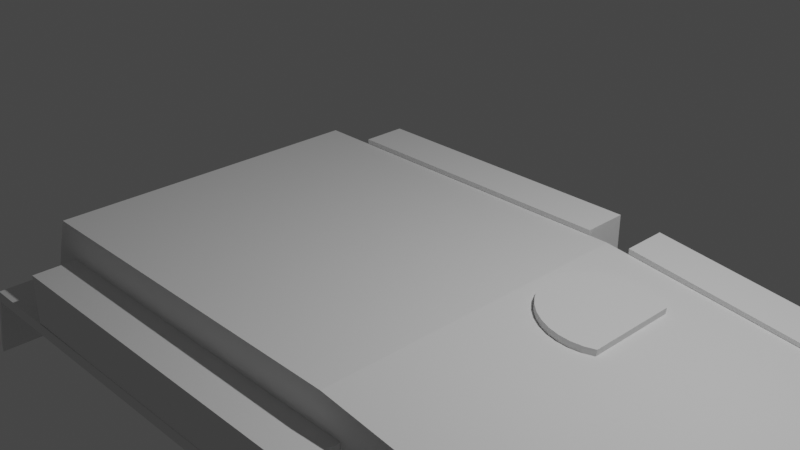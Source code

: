 # Source: ScimitarV2.blend  (saved by Blender 2.83.18; exported with 4.5.12 LTS)
import bpy
from mathutils import Matrix  # noqa: F401  (used for matrix-valued properties, if any)

bpy.ops.wm.read_factory_settings(use_empty=True)
scene = bpy.context.scene
scene.name = 'Scene'

# ---- collections
col_collection = bpy.data.collections.new('Collection'); scene.collection.children.link(col_collection)

# ---- world
world_world = bpy.data.worlds.new('World'); scene.world = world_world
world_world.use_nodes = True; world_world.node_tree.nodes.clear()
_N = world_world.node_tree.nodes; _L = world_world.node_tree.links
n0 = _N.new('ShaderNodeOutputWorld'); n0.name = 'World Output'; n0.location = (300, 300)
n1 = _N.new('ShaderNodeBackground'); n1.name = 'Background'; n1.location = (10, 300)
n1.inputs[0].default_value = (0.05088, 0.05088, 0.05088, 1.0)
_L.new(n1.outputs[0], n0.inputs[0])
n0.is_active_output = True
world_world.color = (0.05088, 0.05088, 0.05088)
world_world.use_sun_shadow = False
world_world.sun_shadow_jitter_overblur = 0.0

# ---- cameras
cam_camera = bpy.data.cameras.new('Camera')
cam_camera.clip_end = 100.0
cam_camera.ortho_scale = 7.314

# ---- lights
light_light = bpy.data.lights.new('Light', 'POINT')
light_light.transmission_factor = 0.0
light_light.energy = 1000.0
light_light.shadow_soft_size = 0.1
light_light.shadow_maximum_resolution = 0.006
light_light.use_absolute_resolution = True

# ---- meshes
me_cube = bpy.data.meshes.new('Cube')
me_cube.from_pydata([(-1.865, -1.0, 2.0), (-1.865, 1.0, 2.0), (-0.928, -1.0, 2.0), (-0.928, 1.0, 2.0), (-1.938, -1.0, 1.137), (-1.938, 1.0, 1.137), (-0.1258, 1.0, 1.191), (-0.1258, -1.0, 1.191), (-1.898, -1.0, 1.648), (-1.898, 1.0, 1.648), (-0.1714, 1.0, 1.648), (-0.1714, -1.0, 1.648), (-1.986, -1.0, 0.2421), (-1.758, -1.0, 0.0), (-1.758, 1.0, 0.0), (-1.986, 1.0, 0.2421), (-0.315, -1.0, 0.0), (-0.315, 1.0, 0.0), (-0.1968, -1.0, 0.1843), (-0.1968, 1.0, 0.1843), (-1.923, 1.0, 1.333), (-0.1433, 1.0, 1.366), (-0.1433, -1.0, 1.366), (-1.923, -1.0, 1.333), (-1.938, 1.802, 1.137), (-0.1258, 1.802, 1.191), (-1.938, -1.802, 1.137), (-0.1258, -1.802, 1.191), (-0.1258, -1.0, 1.074), (-1.938, -1.0, 1.02), (-1.938, 1.0, 1.02), (-0.1258, 1.0, 1.074), (-1.938, 1.802, 1.02), (-0.1258, 1.802, 1.074), (-0.1258, -1.802, 1.074), (-1.938, -1.802, 1.02), (-0.01368, 1.0, 1.191), (-0.01368, 1.802, 1.191), (-0.01368, -1.802, 1.191), (-0.01368, -1.0, 1.191), (-0.01368, 1.0, 1.074), (-0.01368, 1.802, 1.074), (-0.01368, -1.802, 1.074), (-0.01368, -1.0, 1.074), (0.04447, 1.0, 0.6721), (0.04447, 1.802, 0.6721), (0.04447, -1.802, 0.6721), (0.04447, -1.0, 0.6721), (0.04447, 1.0, 0.5548), (0.04447, 1.802, 0.5548), (0.04447, -1.802, 0.5548), (0.04447, -1.0, 0.5548), (-2.03, 1.802, 1.137), (-2.03, 1.0, 1.137), (-2.03, -1.0, 1.137), (-2.03, -1.802, 1.137), (-2.03, 1.802, 1.02), (-2.03, 1.0, 1.02), (-2.03, -1.0, 1.02), (-2.03, -1.802, 1.02), (-2.075, 1.802, 0.4672), (-2.075, 1.0, 0.4672), (-2.075, -1.0, 0.4672), (-2.075, -1.802, 0.4672), (-2.075, 1.802, 0.35), (-2.075, 1.0, 0.35), (-2.075, -1.0, 0.35), (-2.075, -1.802, 0.35), (-0.1049, -1.0, 0.5501), (-0.08977, -1.0, 0.7295), (-0.08977, 1.0, 0.7295), (-0.1049, 1.0, 0.5501), (-1.865, 1.401, 2.0), (-0.928, 1.401, 2.0), (-1.923, 1.401, 1.333), (-1.938, 1.401, 1.137), (-0.1433, 1.401, 1.366), (-0.1258, 1.401, 1.191), (-1.898, 1.401, 1.648), (-0.1714, 1.401, 1.648), (-1.898, -1.416, 1.648), (-1.865, -1.416, 2.0), (-0.928, -1.416, 2.0), (-0.1433, -1.416, 1.366), (-0.1258, -1.416, 1.191), (-1.938, -1.416, 1.137), (-1.923, -1.416, 1.333), (-0.1714, -1.416, 1.648)], [], [(8, 0, 1, 9), (10, 21, 76, 79), (10, 3, 2, 11), (7, 22, 83, 84), (3, 1, 0, 2), (70, 6, 7, 69), (0, 8, 80, 81), (21, 10, 11, 22), (1, 3, 73, 72), (23, 8, 9, 20), (14, 13, 12, 15), (12, 4, 5, 15), (14, 15, 5, 6, 70, 71, 19, 17), (14, 17, 16, 13), (16, 18, 68, 69, 7, 4, 12, 13), (16, 17, 19, 18), (4, 23, 20, 5), (9, 1, 72, 78), (6, 21, 22, 7), (23, 4, 85, 86), (33, 31, 40, 41), (26, 35, 59, 55), (30, 31, 33, 32), (28, 29, 35, 34), (28, 34, 42, 43), (25, 24, 32, 33), (5, 6, 31, 30), (7, 4, 29, 28), (24, 5, 53, 52), (26, 27, 34, 35), (37, 41, 49, 45), (38, 39, 47, 46), (31, 6, 36, 40), (34, 27, 38, 42), (27, 7, 39, 38), (6, 25, 37, 36), (25, 33, 41, 37), (7, 28, 43, 39), (46, 47, 51, 50), (44, 45, 49, 48), (39, 43, 51, 47), (41, 40, 48, 49), (36, 37, 45, 44), (40, 36, 44, 48), (42, 38, 46, 50), (43, 42, 50, 51), (52, 53, 61, 60), (57, 56, 64, 65), (32, 24, 52, 56), (35, 29, 58, 59), (29, 4, 54, 58), (30, 32, 56, 57), (4, 26, 55, 54), (5, 30, 57, 53), (60, 61, 65, 64), (62, 63, 67, 66), (55, 59, 67, 63), (56, 52, 60, 64), (59, 58, 66, 67), (54, 55, 63, 62), (58, 54, 62, 66), (53, 57, 65, 61), (5, 24, 25, 6), (7, 27, 26, 4), (70, 69, 68, 71), (71, 68, 18, 19), (78, 72, 73, 79), (74, 78, 79, 76), (75, 74, 76, 77), (5, 20, 74, 75), (3, 10, 79, 73), (20, 9, 78, 74), (6, 5, 75, 77), (21, 6, 77, 76), (87, 82, 81, 80), (83, 87, 80, 86), (84, 83, 86, 85), (22, 11, 87, 83), (8, 23, 86, 80), (4, 7, 84, 85), (11, 2, 82, 87), (2, 0, 81, 82)])
_uv = me_cube.uv_layers.new(name='UVMap')
_uv.uv.foreach_set('vector', [0.581, 0.0, 0.625, 0.0, 0.625, 0.25, 0.581, 0.25, 0.581, 0.5, 0.5458, 0.5, 0.5458, 0.5, 0.581, 0.5, 0.581, 0.5, 0.625, 0.5, 0.625, 0.75, 0.581, 0.75, 0.5239, 0.75, 0.5458, 0.75, 0.5458, 0.75, 0.5239, 0.75, 0.625, 0.5, 0.875, 0.5, 0.875, 0.75, 0.625, 0.75, 0.4662, 0.5, 0.5239, 0.5, 0.5239, 0.75, 0.4662, 0.75, 0.625, 0.0, 0.581, 0.0, 0.581, 0.0, 0.625, 0.0, 0.5458, 0.5, 0.581, 0.5, 0.581, 0.75, 0.5458, 0.75, 0.875, 0.5, 0.625, 0.5, 0.625, 0.5, 0.875, 0.5, 0.5379, 0.0, 0.581, 0.0, 0.581, 0.25, 0.5379, 0.25, 0.1553, 0.5, 0.1553, 0.75, 0.125, 0.75, 0.125, 0.5, 0.4053, 0.0, 0.5111, 0.0, 0.5111, 0.25, 0.4053, 0.25, 0.375, 0.2803, 0.4053, 0.25, 0.5111, 0.25, 0.5239, 0.5, 0.4662, 0.5, 0.4438, 0.4949, 0.398, 0.474, 0.375, 0.451, 0.1553, 0.5, 0.326, 0.5, 0.326, 0.75, 0.1553, 0.75, 0.375, 0.799, 0.398, 0.776, 0.4438, 0.7551, 0.4662, 0.75, 0.5239, 0.75, 0.5111, 1.0, 0.4053, 1.0, 0.375, 0.9697, 0.326, 0.75, 0.326, 0.5, 0.372, 0.5, 0.372, 0.75, 0.5111, 0.0, 0.5379, 0.0, 0.5379, 0.25, 0.5111, 0.25, 0.581, 0.25, 0.625, 0.25, 0.625, 0.25, 0.581, 0.25, 0.5239, 0.5, 0.5458, 0.5, 0.5458, 0.75, 0.5239, 0.75, 0.5379, 0.0, 0.5111, 0.0, 0.5111, 0.0, 0.5379, 0.0, 0.5239, 0.5, 0.5239, 0.5, 0.5239, 0.5, 0.5239, 0.5, 0.0, 0.0, 0.0, 0.0, 0.0, 0.0, 0.0, 0.0, 0.5111, 0.25, 0.5239, 0.5, 0.5239, 0.5, 0.5111, 0.25, 0.5239, 0.75, 0.5111, 1.0, 0.5111, 1.0, 0.5239, 0.75, 0.5239, 0.75, 0.5239, 0.75, 0.5239, 0.75, 0.5239, 0.75, 0.0, 0.0, 0.0, 0.0, 0.0, 0.0, 0.0, 0.0, 0.5111, 0.25, 0.5239, 0.5, 0.5239, 0.5, 0.5111, 0.25, 0.5239, 0.75, 0.5111, 1.0, 0.5111, 1.0, 0.5239, 0.75, 0.0, 0.0, 0.0, 0.0, 0.0, 0.0, 0.0, 0.0, 0.0, 0.0, 0.0, 0.0, 0.0, 0.0, 0.0, 0.0, 0.0, 0.0, 0.0, 0.0, 0.0, 0.0, 0.0, 0.0, 0.0, 0.0, 0.0, 0.0, 0.0, 0.0, 0.0, 0.0, 0.5239, 0.5, 0.5239, 0.5, 0.5239, 0.5, 0.5239, 0.5, 0.0, 0.0, 0.0, 0.0, 0.0, 0.0, 0.0, 0.0, 0.0, 0.0, 0.0, 0.0, 0.0, 0.0, 0.0, 0.0, 0.0, 0.0, 0.0, 0.0, 0.0, 0.0, 0.0, 0.0, 0.0, 0.0, 0.0, 0.0, 0.0, 0.0, 0.0, 0.0, 0.5239, 0.75, 0.5239, 0.75, 0.5239, 0.75, 0.5239, 0.75, 0.0, 0.0, 0.0, 0.0, 0.0, 0.0, 0.0, 0.0, 0.0, 0.0, 0.0, 0.0, 0.0, 0.0, 0.0, 0.0, 0.5239, 0.75, 0.5239, 0.75, 0.5239, 0.75, 0.5239, 0.75, 0.5239, 0.5, 0.5239, 0.5, 0.5239, 0.5, 0.5239, 0.5, 0.0, 0.0, 0.0, 0.0, 0.0, 0.0, 0.0, 0.0, 0.5239, 0.5, 0.5239, 0.5, 0.5239, 0.5, 0.5239, 0.5, 0.0, 0.0, 0.0, 0.0, 0.0, 0.0, 0.0, 0.0, 0.5239, 0.75, 0.5239, 0.75, 0.5239, 0.75, 0.5239, 0.75, 0.0, 0.0, 0.0, 0.0, 0.0, 0.0, 0.0, 0.0, 0.5111, 0.25, 0.5111, 0.25, 0.5111, 0.25, 0.5111, 0.25, 0.0, 0.0, 0.0, 0.0, 0.0, 0.0, 0.0, 0.0, 0.5111, 1.0, 0.5111, 1.0, 0.5111, 1.0, 0.5111, 1.0, 0.5111, 1.0, 0.5111, 1.0, 0.5111, 1.0, 0.5111, 1.0, 0.5111, 0.25, 0.5111, 0.25, 0.5111, 0.25, 0.5111, 0.25, 0.0, 0.0, 0.0, 0.0, 0.0, 0.0, 0.0, 0.0, 0.5111, 0.25, 0.5111, 0.25, 0.5111, 0.25, 0.5111, 0.25, 0.0, 0.0, 0.0, 0.0, 0.0, 0.0, 0.0, 0.0, 0.0, 0.0, 0.0, 0.0, 0.0, 0.0, 0.0, 0.0, 0.0, 0.0, 0.0, 0.0, 0.0, 0.0, 0.0, 0.0, 0.0, 0.0, 0.0, 0.0, 0.0, 0.0, 0.0, 0.0, 0.5111, 1.0, 0.5111, 1.0, 0.5111, 1.0, 0.5111, 1.0, 0.0, 0.0, 0.0, 0.0, 0.0, 0.0, 0.0, 0.0, 0.5111, 1.0, 0.5111, 1.0, 0.5111, 1.0, 0.5111, 1.0, 0.5111, 0.25, 0.5111, 0.25, 0.5111, 0.25, 0.5111, 0.25, 0.0, 0.0, 0.0, 0.0, 0.0, 0.0, 0.0, 0.0, 0.0, 0.0, 0.0, 0.0, 0.0, 0.0, 0.0, 0.0, 0.4662, 0.5, 0.4662, 0.75, 0.4387, 0.75, 0.4387, 0.5, 0.4387, 0.5, 0.4387, 0.75, 0.372, 0.75, 0.372, 0.5, 0.581, 0.25, 0.625, 0.25, 0.625, 0.5, 0.581, 0.5, 0.5379, 0.25, 0.581, 0.25, 0.581, 0.5, 0.5458, 0.5, 0.5111, 0.25, 0.5379, 0.25, 0.5458, 0.5, 0.5239, 0.5, 0.5111, 0.25, 0.5379, 0.25, 0.5379, 0.25, 0.5111, 0.25, 0.625, 0.5, 0.581, 0.5, 0.581, 0.5, 0.625, 0.5, 0.5379, 0.25, 0.581, 0.25, 0.581, 0.25, 0.5379, 0.25, 0.5239, 0.5, 0.5111, 0.25, 0.5111, 0.25, 0.5239, 0.5, 0.5458, 0.5, 0.5239, 0.5, 0.5239, 0.5, 0.5458, 0.5, 0.581, 0.75, 0.625, 0.75, 0.625, 1.0, 0.581, 1.0, 0.5458, 0.75, 0.581, 0.75, 0.581, 1.0, 0.5379, 1.0, 0.5239, 0.75, 0.5458, 0.75, 0.5379, 1.0, 0.5111, 1.0, 0.5458, 0.75, 0.581, 0.75, 0.581, 0.75, 0.5458, 0.75, 0.581, 0.0, 0.5379, 0.0, 0.5379, 0.0, 0.581, 0.0, 0.5111, 1.0, 0.5239, 0.75, 0.5239, 0.75, 0.5111, 1.0, 0.581, 0.75, 0.625, 0.75, 0.625, 0.75, 0.581, 0.75, 0.625, 0.75, 0.875, 0.75, 0.875, 0.75, 0.625, 0.75])
me_cube.use_remesh_fix_poles = True
me_cube.use_remesh_preserve_attributes = False
me_cube.use_mirror_vertex_groups = False
me_cube.update()
me_plane = bpy.data.meshes.new('Plane')
me_plane.from_pydata([(-2.0, -1.0, 0.0), (0.0, -1.0, 0.0), (-2.0, 1.0, 0.0), (0.0, 1.0, 0.0), (-2.0, 1.0, 1.294), (-2.0, -1.0, 1.294), (0.0, -1.0, 1.294), (0.0, 1.0, 1.294), (0.0, 3.732, 0.0), (-2.0, 3.732, 0.0), (0.0, 3.732, 1.294), (-2.0, 3.732, 1.294)], [], [(0, 2, 3, 1), (5, 6, 7, 4), (3, 2, 9, 8), (0, 1, 6, 5), (1, 3, 7, 6), (2, 0, 5, 4), (8, 9, 11, 10), (2, 4, 11, 9), (7, 3, 8, 10), (4, 7, 10, 11)])
_uv = me_plane.uv_layers.new(name='UVMap')
_uv.uv.foreach_set('vector', [0.0, 0.0, 0.0, 1.0, 1.0, 1.0, 1.0, 0.0, 0.0, 0.0, 1.0, 0.0, 1.0, 1.0, 0.0, 1.0, 1.0, 1.0, 0.0, 1.0, 0.0, 1.0, 1.0, 1.0, 0.0, 0.0, 1.0, 0.0, 1.0, 0.0, 0.0, 0.0, 1.0, 0.0, 1.0, 1.0, 1.0, 1.0, 1.0, 0.0, 0.0, 1.0, 0.0, 0.0, 0.0, 0.0, 0.0, 1.0, 1.0, 1.0, 0.0, 1.0, 0.0, 1.0, 1.0, 1.0, 0.0, 1.0, 0.0, 1.0, 0.0, 1.0, 0.0, 1.0, 1.0, 1.0, 1.0, 1.0, 1.0, 1.0, 1.0, 1.0, 0.0, 1.0, 1.0, 1.0, 1.0, 1.0, 0.0, 1.0])
me_plane.use_remesh_fix_poles = True
me_plane.use_remesh_preserve_attributes = False
me_plane.use_mirror_vertex_groups = False
me_plane.update()
me_plane_002 = bpy.data.meshes.new('Plane.002')
me_plane_002.from_pydata([(-1.0, -2.244, -0.6469), (1.0, -2.244, -0.6469), (-1.0, -0.2441, -0.6469), (1.0, -0.2441, -0.6469), (-1.0, -0.2441, 0.6469), (-1.0, -2.244, 0.6469), (1.0, -2.244, 0.6469), (1.0, -0.2441, 0.6469), (1.0, 2.488, -0.6469), (-1.0, 2.488, -0.6469), (1.0, 2.488, 0.6469), (-1.0, 2.488, 0.6469)], [], [(0, 2, 3, 1), (5, 6, 7, 4), (3, 2, 9, 8), (0, 1, 6, 5), (1, 3, 7, 6), (2, 0, 5, 4), (8, 9, 11, 10), (2, 4, 11, 9), (7, 3, 8, 10), (4, 7, 10, 11)])
_uv = me_plane_002.uv_layers.new(name='UVMap')
_uv.uv.foreach_set('vector', [0.0, 0.0, 0.0, 1.0, 1.0, 1.0, 1.0, 0.0, 0.0, 0.0, 1.0, 0.0, 1.0, 1.0, 0.0, 1.0, 1.0, 1.0, 0.0, 1.0, 0.0, 1.0, 1.0, 1.0, 0.0, 0.0, 1.0, 0.0, 1.0, 0.0, 0.0, 0.0, 1.0, 0.0, 1.0, 1.0, 1.0, 1.0, 1.0, 0.0, 0.0, 1.0, 0.0, 0.0, 0.0, 0.0, 0.0, 1.0, 1.0, 1.0, 0.0, 1.0, 0.0, 1.0, 1.0, 1.0, 0.0, 1.0, 0.0, 1.0, 0.0, 1.0, 0.0, 1.0, 1.0, 1.0, 1.0, 1.0, 1.0, 1.0, 1.0, 1.0, 0.0, 1.0, 1.0, 1.0, 1.0, 1.0, 0.0, 1.0])
me_plane_002.use_remesh_fix_poles = True
me_plane_002.use_remesh_preserve_attributes = False
me_plane_002.use_mirror_vertex_groups = False
me_plane_002.update()
me_plane_003 = bpy.data.meshes.new('Plane.003')
me_plane_003.from_pydata([(-0.08349, -8.402, -4.768e-07), (1.917, -8.402, -4.768e-07), (-0.08349, -6.402, -4.768e-07), (1.917, -6.402, -4.768e-07), (-0.08349, -6.402, 1.294), (-0.08349, -8.402, 1.294), (1.917, -8.402, 1.294), (1.917, -6.402, 1.294), (1.917, -3.67, -4.768e-07), (-0.08349, -3.67, -4.768e-07), (1.917, -3.67, 1.294), (-0.08349, -3.67, 1.294)], [], [(0, 2, 3, 1), (5, 6, 7, 4), (3, 2, 9, 8), (0, 1, 6, 5), (1, 3, 7, 6), (2, 0, 5, 4), (8, 9, 11, 10), (2, 4, 11, 9), (7, 3, 8, 10), (4, 7, 10, 11)])
_uv = me_plane_003.uv_layers.new(name='UVMap')
_uv.uv.foreach_set('vector', [0.0, 0.0, 0.0, 1.0, 1.0, 1.0, 1.0, 0.0, 0.0, 0.0, 1.0, 0.0, 1.0, 1.0, 0.0, 1.0, 1.0, 1.0, 0.0, 1.0, 0.0, 1.0, 1.0, 1.0, 0.0, 0.0, 1.0, 0.0, 1.0, 0.0, 0.0, 0.0, 1.0, 0.0, 1.0, 1.0, 1.0, 1.0, 1.0, 0.0, 0.0, 1.0, 0.0, 0.0, 0.0, 0.0, 0.0, 1.0, 1.0, 1.0, 0.0, 1.0, 0.0, 1.0, 1.0, 1.0, 0.0, 1.0, 0.0, 1.0, 0.0, 1.0, 0.0, 1.0, 1.0, 1.0, 1.0, 1.0, 1.0, 1.0, 1.0, 1.0, 0.0, 1.0, 1.0, 1.0, 1.0, 1.0, 0.0, 1.0])
me_plane_003.use_remesh_fix_poles = True
me_plane_003.use_remesh_preserve_attributes = False
me_plane_003.use_mirror_vertex_groups = False
me_plane_003.update()
me_plane_004 = bpy.data.meshes.new('Plane.004')
me_plane_004.from_pydata([(-1.0, -2.244, -0.6469), (1.0, -2.244, -0.6469), (-1.0, -0.2441, -0.6469), (1.0, -0.2441, -0.6469), (-1.0, -0.2441, 0.6469), (-1.0, -2.244, 0.6469), (1.0, -2.244, 0.6469), (1.0, -0.2441, 0.6469), (1.0, 2.488, -0.6469), (-1.0, 2.488, -0.6469), (1.0, 2.488, 0.6469), (-1.0, 2.488, 0.6469)], [], [(0, 2, 3, 1), (5, 6, 7, 4), (3, 2, 9, 8), (0, 1, 6, 5), (1, 3, 7, 6), (2, 0, 5, 4), (8, 9, 11, 10), (2, 4, 11, 9), (7, 3, 8, 10), (4, 7, 10, 11)])
_uv = me_plane_004.uv_layers.new(name='UVMap')
_uv.uv.foreach_set('vector', [0.0, 0.0, 0.0, 1.0, 1.0, 1.0, 1.0, 0.0, 0.0, 0.0, 1.0, 0.0, 1.0, 1.0, 0.0, 1.0, 1.0, 1.0, 0.0, 1.0, 0.0, 1.0, 1.0, 1.0, 0.0, 0.0, 1.0, 0.0, 1.0, 0.0, 0.0, 0.0, 1.0, 0.0, 1.0, 1.0, 1.0, 1.0, 1.0, 0.0, 0.0, 1.0, 0.0, 0.0, 0.0, 0.0, 0.0, 1.0, 1.0, 1.0, 0.0, 1.0, 0.0, 1.0, 1.0, 1.0, 0.0, 1.0, 0.0, 1.0, 0.0, 1.0, 0.0, 1.0, 1.0, 1.0, 1.0, 1.0, 1.0, 1.0, 1.0, 1.0, 0.0, 1.0, 1.0, 1.0, 1.0, 1.0, 0.0, 1.0])
me_plane_004.use_remesh_fix_poles = True
me_plane_004.use_remesh_preserve_attributes = False
me_plane_004.use_mirror_vertex_groups = False
me_plane_004.update()
me_plane_005 = bpy.data.meshes.new('Plane.005')
me_plane_005.from_pydata([(-1.0, -2.244, -0.6469), (1.0, -2.244, -0.6469), (-1.0, -0.2441, -0.6469), (1.0, -0.2441, -0.6469), (-1.0, -0.2441, 0.6469), (-1.0, -2.244, 0.6469), (1.0, -2.244, 0.6469), (1.0, -0.2441, 0.6469), (1.0, 2.488, -0.6469), (-1.0, 2.488, -0.6469), (1.0, 2.488, 0.6469), (-1.0, 2.488, 0.6469)], [], [(0, 2, 3, 1), (5, 6, 7, 4), (3, 2, 9, 8), (0, 1, 6, 5), (1, 3, 7, 6), (2, 0, 5, 4), (8, 9, 11, 10), (2, 4, 11, 9), (7, 3, 8, 10), (4, 7, 10, 11)])
_uv = me_plane_005.uv_layers.new(name='UVMap')
_uv.uv.foreach_set('vector', [0.0, 0.0, 0.0, 1.0, 1.0, 1.0, 1.0, 0.0, 0.0, 0.0, 1.0, 0.0, 1.0, 1.0, 0.0, 1.0, 1.0, 1.0, 0.0, 1.0, 0.0, 1.0, 1.0, 1.0, 0.0, 0.0, 1.0, 0.0, 1.0, 0.0, 0.0, 0.0, 1.0, 0.0, 1.0, 1.0, 1.0, 1.0, 1.0, 0.0, 0.0, 1.0, 0.0, 0.0, 0.0, 0.0, 0.0, 1.0, 1.0, 1.0, 0.0, 1.0, 0.0, 1.0, 1.0, 1.0, 0.0, 1.0, 0.0, 1.0, 0.0, 1.0, 0.0, 1.0, 1.0, 1.0, 1.0, 1.0, 1.0, 1.0, 1.0, 1.0, 0.0, 1.0, 1.0, 1.0, 1.0, 1.0, 0.0, 1.0])
me_plane_005.use_remesh_fix_poles = True
me_plane_005.use_remesh_preserve_attributes = False
me_plane_005.use_mirror_vertex_groups = False
me_plane_005.update()
me_plane_006 = bpy.data.meshes.new('Plane.006')
me_plane_006.from_pydata([(-1.0, -2.244, -0.6469), (1.0, -2.244, -0.6469), (-1.0, -2.244, 0.6135), (1.0, -2.244, 0.6135), (1.0, 2.488, -0.6469), (-1.0, 2.488, -0.6469), (1.0, 2.488, 0.182), (-1.0, 2.488, 0.182)], [], [(6, 3, 1, 4), (0, 1, 3, 2), (4, 5, 7, 6), (5, 0, 2, 7), (2, 3, 6, 7)])
_uv = me_plane_006.uv_layers.new(name='UVMap')
_uv.uv.foreach_set('vector', [1.0, 1.0, 1.0, 0.0, 1.0, 0.0, 1.0, 1.0, 0.0, 0.0, 1.0, 0.0, 1.0, 0.0, 0.0, 0.0, 1.0, 1.0, 0.0, 1.0, 0.0, 1.0, 1.0, 1.0, 0.0, 1.0, 0.0, 0.0, 0.0, 0.0, 0.0, 1.0, 0.0, 0.0, 1.0, 0.0, 1.0, 1.0, 0.0, 1.0])
me_plane_006.use_remesh_fix_poles = True
me_plane_006.use_remesh_preserve_attributes = False
me_plane_006.use_mirror_vertex_groups = False
me_plane_006.update()
me_plane_007 = bpy.data.meshes.new('Plane.007')
me_plane_007.from_pydata([(0.008097, 2.325, 0.0), (0.008097, 4.325, 0.0), (0.008097, 2.325, 0.36), (0.008097, 4.325, 0.36), (-1.992, 2.742, 0.0), (-1.575, 2.325, 1.421e-14), (-1.575, 4.325, 0.0), (-1.992, 3.908, 0.0), (-1.575, 2.325, 0.36), (-1.992, 2.742, 0.36), (-1.992, 3.908, 0.36), (-1.575, 4.325, 0.36)], [], [(0, 5, 8, 2), (1, 0, 2, 3), (4, 5, 0, 1, 6, 7), (6, 1, 3, 11), (8, 5, 4, 9), (6, 11, 10, 7), (4, 7, 10, 9)])
_uv = me_plane_007.uv_layers.new(name='UVMap')
_uv.uv.foreach_set('vector', [1.0, 0.0, 0.2085, 0.0, 0.2085, 0.0, 1.0, 0.0, 1.0, 1.0, 1.0, 0.0, 1.0, 0.0, 1.0, 1.0, 0.0, 0.2085, 0.2085, 0.0, 1.0, 0.0, 1.0, 1.0, 0.2085, 1.0, 0.0, 0.7915, 0.2085, 1.0, 1.0, 1.0, 1.0, 1.0, 0.2085, 1.0, 0.2085, 0.0, 0.2085, 0.0, 0.0, 0.2085, 0.0, 0.2085, 0.2085, 1.0, 0.2085, 1.0, 0.0, 0.7915, 0.0, 0.7915, 0.0, 0.2085, 0.0, 0.7915, 0.0, 0.7915, 0.0, 0.2085])
me_plane_007.use_remesh_fix_poles = True
me_plane_007.use_remesh_preserve_attributes = False
me_plane_007.use_mirror_vertex_groups = False
me_plane_007.update()
me_circle = bpy.data.meshes.new('Circle')
me_circle.from_pydata([(-1.243, 4.999, 0.05835), (-1.438, 4.979, 0.05835), (-1.626, 4.922, 0.05835), (-1.799, 4.83, 0.05835), (-1.95, 4.706, 0.05835), (-2.075, 4.554, 0.05835), (-2.167, 4.381, 0.05835), (-2.224, 4.194, 0.05835), (-2.243, 3.999, 0.05835), (-2.224, 3.804, 0.05835), (-2.167, 3.616, 0.05835), (-2.075, 3.443, 0.05835), (-1.95, 3.291, 0.05835), (-1.799, 3.167, 0.05835), (-1.626, 3.075, 0.05835), (-1.438, 3.018, 0.05835), (-1.243, 2.999, 0.05835), (-1.048, 3.018, 0.05835), (-0.8604, 3.075, 0.05835), (-0.6875, 3.167, 0.05835), (-0.536, 3.291, 0.05835), (-0.4116, 3.443, 0.05835), (-0.3192, 3.616, 0.05835), (-0.2623, 3.804, 0.05835), (-0.2431, 3.999, 0.05835), (-0.2623, 4.194, 0.05835), (-0.3192, 4.381, 0.05835), (-0.4116, 4.554, 0.05835), (-0.536, 4.706, 0.05835), (-0.6875, 4.83, 0.05835), (-0.8604, 4.922, 0.05835), (-1.048, 4.979, 0.05835), (-1.243, 4.999, 0.1512), (-1.438, 4.979, 0.1512), (-1.626, 4.922, 0.1512), (-1.799, 4.83, 0.1512), (-1.95, 4.706, 0.1512), (-2.075, 4.554, 0.1512), (-2.167, 4.381, 0.1512), (-2.224, 4.194, 0.1512), (-2.243, 3.999, 0.1512), (-2.224, 3.804, 0.1512), (-2.167, 3.616, 0.1512), (-2.075, 3.443, 0.1512), (-1.95, 3.291, 0.1512), (-1.799, 3.167, 0.1512), (-1.626, 3.075, 0.1512), (-1.438, 3.018, 0.1512), (-1.243, 2.999, 0.1512), (-1.048, 3.018, 0.1512), (-0.8604, 3.075, 0.1512), (-0.6875, 3.167, 0.1512), (-0.536, 3.291, 0.1512), (-0.4116, 3.443, 0.1512), (-0.3192, 3.616, 0.1512), (-0.2623, 3.804, 0.1512), (-0.2431, 3.999, 0.1512), (-0.2623, 4.194, 0.1512), (-0.3192, 4.381, 0.1512), (-0.4116, 4.554, 0.1512), (-0.536, 4.706, 0.1512), (-0.6875, 4.83, 0.1512), (-0.8604, 4.922, 0.1512), (-1.048, 4.979, 0.1512), (-1.243, 4.999, 0.1512), (-1.438, 4.979, 0.1512), (-1.626, 4.922, 0.1512), (-1.799, 4.83, 0.1512), (-1.95, 4.706, 0.1512), (-2.075, 4.554, 0.1512), (-2.167, 4.381, 0.1512), (-2.224, 4.194, 0.1512), (-2.243, 3.999, 0.1512), (-2.224, 3.804, 0.1512), (-2.167, 3.616, 0.1512), (-2.075, 3.443, 0.1512), (-1.95, 3.291, 0.1512), (-1.799, 3.167, 0.1512), (-1.626, 3.075, 0.1512), (-1.438, 3.018, 0.1512), (-1.243, 2.999, 0.1512), (-1.048, 3.018, 0.1512), (-0.8604, 3.075, 0.1512), (-0.6875, 3.167, 0.1512), (-0.536, 3.291, 0.1512), (-0.4116, 3.443, 0.1512), (-0.3192, 3.616, 0.1512), (-0.2623, 3.804, 0.1512), (-0.2431, 3.999, 0.1512), (-0.2623, 4.194, 0.1512), (-0.3192, 4.381, 0.1512), (-0.4116, 4.554, 0.1512), (-0.536, 4.706, 0.1512), (-0.6875, 4.83, 0.1512), (-0.8604, 4.922, 0.1512), (-1.048, 4.979, 0.1512), (-1.243, 4.852, 0.1485), (-1.41, 4.835, 0.1485), (-1.57, 4.787, 0.1485), (-1.717, 4.708, 0.1485), (-1.846, 4.602, 0.1485), (-1.952, 4.473, 0.1485), (-2.031, 4.325, 0.1485), (-2.08, 4.165, 0.1485), (-2.096, 3.999, 0.1485), (-2.08, 3.832, 0.1485), (-2.031, 3.672, 0.1485), (-1.952, 3.525, 0.1485), (-1.846, 3.395, 0.1485), (-1.717, 3.289, 0.1485), (-1.57, 3.211, 0.1485), (-1.41, 3.162, 0.1485), (-1.243, 3.146, 0.1485), (-1.077, 3.162, 0.1485), (-0.9167, 3.211, 0.1485), (-0.7692, 3.289, 0.1485), (-0.6399, 3.395, 0.1485), (-0.5338, 3.525, 0.1485), (-0.455, 3.672, 0.1485), (-0.4065, 3.832, 0.1485), (-0.3901, 3.999, 0.1485), (-0.4065, 4.165, 0.1485), (-0.455, 4.325, 0.1485), (-0.5338, 4.473, 0.1485), (-0.6399, 4.602, 0.1485), (-0.7692, 4.708, 0.1485), (-0.9167, 4.787, 0.1485), (-1.077, 4.835, 0.1485), (-1.243, 4.696, 0.1655), (-1.379, 4.683, 0.1655), (-1.51, 4.643, 0.1655), (-1.631, 4.578, 0.1655), (-1.736, 4.492, 0.1655), (-1.823, 4.386, 0.1655), (-1.887, 4.265, 0.1655), (-1.927, 4.135, 0.1655), (-1.94, 3.999, 0.1655), (-1.927, 3.863, 0.1655), (-1.887, 3.732, 0.1655), (-1.823, 3.611, 0.1655), (-1.736, 3.506, 0.1655), (-1.631, 3.419, 0.1655), (-1.51, 3.354, 0.1655), (-1.379, 3.315, 0.1655), (-1.243, 3.301, 0.1655), (-1.107, 3.315, 0.1655), (-0.9762, 3.354, 0.1655), (-0.8557, 3.419, 0.1655), (-0.75, 3.506, 0.1655), (-0.6633, 3.611, 0.1655), (-0.5988, 3.732, 0.1655), (-0.5592, 3.863, 0.1655), (-0.5458, 3.999, 0.1655), (-0.5592, 4.135, 0.1655), (-0.5988, 4.265, 0.1655), (-0.6633, 4.386, 0.1655), (-0.75, 4.492, 0.1655), (-0.8557, 4.578, 0.1655), (-0.9762, 4.643, 0.1655), (-1.107, 4.683, 0.1655), (-1.243, 4.4, 0.1842), (-1.321, 4.393, 0.1842), (-1.397, 4.37, 0.1842), (-1.466, 4.333, 0.1842), (-1.527, 4.283, 0.1842), (-1.577, 4.222, 0.1842), (-1.614, 4.152, 0.1842), (-1.637, 4.077, 0.1842), (-1.645, 3.999, 0.1842), (-1.637, 3.92, 0.1842), (-1.614, 3.845, 0.1842), (-1.577, 3.775, 0.1842), (-1.527, 3.715, 0.1842), (-1.466, 3.665, 0.1842), (-1.397, 3.627, 0.1842), (-1.321, 3.605, 0.1842), (-1.243, 3.597, 0.1842), (-1.165, 3.605, 0.1842), (-1.089, 3.627, 0.1842), (-1.02, 3.665, 0.1842), (-0.9591, 3.715, 0.1842), (-0.9091, 3.775, 0.1842), (-0.872, 3.845, 0.1842), (-0.8491, 3.92, 0.1842), (-0.8414, 3.999, 0.1842), (-0.8491, 4.077, 0.1842), (-0.872, 4.152, 0.1842), (-0.9091, 4.222, 0.1842), (-0.9591, 4.283, 0.1842), (-1.02, 4.333, 0.1842), (-1.089, 4.37, 0.1842), (-1.165, 4.393, 0.1842), (-1.243, 4.215, 0.1924), (-1.285, 4.211, 0.1924), (-1.326, 4.199, 0.1924), (-1.364, 4.179, 0.1924), (-1.396, 4.152, 0.1924), (-1.423, 4.119, 0.1924), (-1.443, 4.082, 0.1924), (-1.456, 4.041, 0.1924), (-1.46, 3.999, 0.1924), (-1.456, 3.956, 0.1924), (-1.443, 3.916, 0.1924), (-1.423, 3.878, 0.1924), (-1.396, 3.845, 0.1924), (-1.364, 3.818, 0.1924), (-1.326, 3.798, 0.1924), (-1.285, 3.786, 0.1924), (-1.243, 3.782, 0.1924), (-1.201, 3.786, 0.1924), (-1.16, 3.798, 0.1924), (-1.123, 3.818, 0.1924), (-1.09, 3.845, 0.1924), (-1.063, 3.878, 0.1924), (-1.043, 3.916, 0.1924), (-1.03, 3.956, 0.1924), (-1.026, 3.999, 0.1924), (-1.03, 4.041, 0.1924), (-1.043, 4.082, 0.1924), (-1.063, 4.119, 0.1924), (-1.09, 4.152, 0.1924), (-1.123, 4.179, 0.1924), (-1.16, 4.199, 0.1924), (-1.201, 4.211, 0.1924)], [], [(23, 24, 56, 55), (10, 11, 43, 42), (24, 25, 57, 56), (11, 12, 44, 43), (25, 26, 58, 57), (12, 13, 45, 44), (26, 27, 59, 58), (13, 14, 46, 45), (0, 1, 33, 32), (27, 28, 60, 59), (14, 15, 47, 46), (1, 2, 34, 33), (28, 29, 61, 60), (15, 16, 48, 47), (2, 3, 35, 34), (29, 30, 62, 61), (16, 17, 49, 48), (3, 4, 36, 35), (30, 31, 63, 62), (17, 18, 50, 49), (4, 5, 37, 36), (31, 0, 32, 63), (18, 19, 51, 50), (5, 6, 38, 37), (19, 20, 52, 51), (6, 7, 39, 38), (20, 21, 53, 52), (7, 8, 40, 39), (21, 22, 54, 53), (8, 9, 41, 40), (22, 23, 55, 54), (9, 10, 42, 41), (36, 37, 69, 68), (63, 32, 64, 95), (50, 51, 83, 82), (37, 38, 70, 69), (51, 52, 84, 83), (38, 39, 71, 70), (52, 53, 85, 84), (39, 40, 72, 71), (53, 54, 86, 85), (40, 41, 73, 72), (54, 55, 87, 86), (41, 42, 74, 73), (55, 56, 88, 87), (42, 43, 75, 74), (56, 57, 89, 88), (43, 44, 76, 75), (57, 58, 90, 89), (44, 45, 77, 76), (58, 59, 91, 90), (45, 46, 78, 77), (32, 33, 65, 64), (59, 60, 92, 91), (46, 47, 79, 78), (33, 34, 66, 65), (60, 61, 93, 92), (47, 48, 80, 79), (34, 35, 67, 66), (61, 62, 94, 93), (48, 49, 81, 80), (35, 36, 68, 67), (62, 63, 95, 94), (49, 50, 82, 81), (71, 72, 104, 103), (85, 86, 118, 117), (72, 73, 105, 104), (86, 87, 119, 118), (73, 74, 106, 105), (87, 88, 120, 119), (74, 75, 107, 106), (88, 89, 121, 120), (75, 76, 108, 107), (89, 90, 122, 121), (76, 77, 109, 108), (90, 91, 123, 122), (77, 78, 110, 109), (64, 65, 97, 96), (91, 92, 124, 123), (78, 79, 111, 110), (65, 66, 98, 97), (92, 93, 125, 124), (79, 80, 112, 111), (66, 67, 99, 98), (93, 94, 126, 125), (80, 81, 113, 112), (67, 68, 100, 99), (94, 95, 127, 126), (81, 82, 114, 113), (68, 69, 101, 100), (95, 64, 96, 127), (82, 83, 115, 114), (69, 70, 102, 101), (83, 84, 116, 115), (70, 71, 103, 102), (84, 85, 117, 116), (106, 107, 139, 138), (120, 121, 153, 152), (107, 108, 140, 139), (121, 122, 154, 153), (108, 109, 141, 140), (122, 123, 155, 154), (109, 110, 142, 141), (96, 97, 129, 128), (123, 124, 156, 155), (110, 111, 143, 142), (97, 98, 130, 129), (124, 125, 157, 156), (111, 112, 144, 143), (98, 99, 131, 130), (125, 126, 158, 157), (112, 113, 145, 144), (99, 100, 132, 131), (126, 127, 159, 158), (113, 114, 146, 145), (100, 101, 133, 132), (127, 96, 128, 159), (114, 115, 147, 146), (101, 102, 134, 133), (115, 116, 148, 147), (102, 103, 135, 134), (116, 117, 149, 148), (103, 104, 136, 135), (117, 118, 150, 149), (104, 105, 137, 136), (118, 119, 151, 150), (105, 106, 138, 137), (119, 120, 152, 151), (141, 142, 174, 173), (128, 129, 161, 160), (155, 156, 188, 187), (142, 143, 175, 174), (129, 130, 162, 161), (156, 157, 189, 188), (143, 144, 176, 175), (130, 131, 163, 162), (157, 158, 190, 189), (144, 145, 177, 176), (131, 132, 164, 163), (158, 159, 191, 190), (145, 146, 178, 177), (132, 133, 165, 164), (159, 128, 160, 191), (146, 147, 179, 178), (133, 134, 166, 165), (147, 148, 180, 179), (134, 135, 167, 166), (148, 149, 181, 180), (135, 136, 168, 167), (149, 150, 182, 181), (136, 137, 169, 168), (150, 151, 183, 182), (137, 138, 170, 169), (151, 152, 184, 183), (138, 139, 171, 170), (152, 153, 185, 184), (139, 140, 172, 171), (153, 154, 186, 185), (140, 141, 173, 172), (154, 155, 187, 186), (176, 177, 209, 208), (163, 164, 196, 195), (190, 191, 223, 222), (177, 178, 210, 209), (164, 165, 197, 196), (191, 160, 192, 223), (178, 179, 211, 210), (165, 166, 198, 197), (179, 180, 212, 211), (166, 167, 199, 198), (180, 181, 213, 212), (167, 168, 200, 199), (181, 182, 214, 213), (168, 169, 201, 200), (182, 183, 215, 214), (169, 170, 202, 201), (183, 184, 216, 215), (170, 171, 203, 202), (184, 185, 217, 216), (171, 172, 204, 203), (185, 186, 218, 217), (172, 173, 205, 204), (186, 187, 219, 218), (173, 174, 206, 205), (160, 161, 193, 192), (187, 188, 220, 219), (174, 175, 207, 206), (161, 162, 194, 193), (188, 189, 221, 220), (175, 176, 208, 207), (162, 163, 195, 194), (189, 190, 222, 221), (193, 194, 195, 196, 197, 198, 199, 200, 201, 202, 203, 204, 205, 206, 207, 208, 209, 210, 211, 212, 213, 214, 215, 216, 217, 218, 219, 220, 221, 222, 223, 192)])
_uv = me_circle.uv_layers.new(name='UVMap')
_uv.uv.foreach_set('vector', [0.0, 0.0, 0.0, 0.0, 0.0, 0.0, 0.0, 0.0, 0.0, 0.0, 0.0, 0.0, 0.0, 0.0, 0.0, 0.0, 0.0, 0.0, 0.0, 0.0, 0.0, 0.0, 0.0, 0.0, 0.0, 0.0, 0.0, 0.0, 0.0, 0.0, 0.0, 0.0, 0.0, 0.0, 0.0, 0.0, 0.0, 0.0, 0.0, 0.0, 0.0, 0.0, 0.0, 0.0, 0.0, 0.0, 0.0, 0.0, 0.0, 0.0, 0.0, 0.0, 0.0, 0.0, 0.0, 0.0, 0.0, 0.0, 0.0, 0.0, 0.0, 0.0, 0.0, 0.0, 0.0, 0.0, 0.0, 0.0, 0.0, 0.0, 0.0, 0.0, 0.0, 0.0, 0.0, 0.0, 0.0, 0.0, 0.0, 0.0, 0.0, 0.0, 0.0, 0.0, 0.0, 0.0, 0.0, 0.0, 0.0, 0.0, 0.0, 0.0, 0.0, 0.0, 0.0, 0.0, 0.0, 0.0, 0.0, 0.0, 0.0, 0.0, 0.0, 0.0, 0.0, 0.0, 0.0, 0.0, 0.0, 0.0, 0.0, 0.0, 0.0, 0.0, 0.0, 0.0, 0.0, 0.0, 0.0, 0.0, 0.0, 0.0, 0.0, 0.0, 0.0, 0.0, 0.0, 0.0, 0.0, 0.0, 0.0, 0.0, 0.0, 0.0, 0.0, 0.0, 0.0, 0.0, 0.0, 0.0, 0.0, 0.0, 0.0, 0.0, 0.0, 0.0, 0.0, 0.0, 0.0, 0.0, 0.0, 0.0, 0.0, 0.0, 0.0, 0.0, 0.0, 0.0, 0.0, 0.0, 0.0, 0.0, 0.0, 0.0, 0.0, 0.0, 0.0, 0.0, 0.0, 0.0, 0.0, 0.0, 0.0, 0.0, 0.0, 0.0, 0.0, 0.0, 0.0, 0.0, 0.0, 0.0, 0.0, 0.0, 0.0, 0.0, 0.0, 0.0, 0.0, 0.0, 0.0, 0.0, 0.0, 0.0, 0.0, 0.0, 0.0, 0.0, 0.0, 0.0, 0.0, 0.0, 0.0, 0.0, 0.0, 0.0, 0.0, 0.0, 0.0, 0.0, 0.0, 0.0, 0.0, 0.0, 0.0, 0.0, 0.0, 0.0, 0.0, 0.0, 0.0, 0.0, 0.0, 0.0, 0.0, 0.0, 0.0, 0.0, 0.0, 0.0, 0.0, 0.0, 0.0, 0.0, 0.0, 0.0, 0.0, 0.0, 0.0, 0.0, 0.0, 0.0, 0.0, 0.0, 0.0, 0.0, 0.0, 0.0, 0.0, 0.0, 0.0, 0.0, 0.0, 0.0, 0.0, 0.0, 0.0, 0.0, 0.0, 0.0, 0.0, 0.0, 0.0, 0.0, 0.0, 0.0, 0.0, 0.0, 0.0, 0.0, 0.0, 0.0, 0.0, 0.0, 0.0, 0.0, 0.0, 0.0, 0.0, 0.0, 0.0, 0.0, 0.0, 0.0, 0.0, 0.0, 0.0, 0.0, 0.0, 0.0, 0.0, 0.0, 0.0, 0.0, 0.0, 0.0, 0.0, 0.0, 0.0, 0.0, 0.0, 0.0, 0.0, 0.0, 0.0, 0.0, 0.0, 0.0, 0.0, 0.0, 0.0, 0.0, 0.0, 0.0, 0.0, 0.0, 0.0, 0.0, 0.0, 0.0, 0.0, 0.0, 0.0, 0.0, 0.0, 0.0, 0.0, 0.0, 0.0, 0.0, 0.0, 0.0, 0.0, 0.0, 0.0, 0.0, 0.0, 0.0, 0.0, 0.0, 0.0, 0.0, 0.0, 0.0, 0.0, 0.0, 0.0, 0.0, 0.0, 0.0, 0.0, 0.0, 0.0, 0.0, 0.0, 0.0, 0.0, 0.0, 0.0, 0.0, 0.0, 0.0, 0.0, 0.0, 0.0, 0.0, 0.0, 0.0, 0.0, 0.0, 0.0, 0.0, 0.0, 0.0, 0.0, 0.0, 0.0, 0.0, 0.0, 0.0, 0.0, 0.0, 0.0, 0.0, 0.0, 0.0, 0.0, 0.0, 0.0, 0.0, 0.0, 0.0, 0.0, 0.0, 0.0, 0.0, 0.0, 0.0, 0.0, 0.0, 0.0, 0.0, 0.0, 0.0, 0.0, 0.0, 0.0, 0.0, 0.0, 0.0, 0.0, 0.0, 0.0, 0.0, 0.0, 0.0, 0.0, 0.0, 0.0, 0.0, 0.0, 0.0, 0.0, 0.0, 0.0, 0.0, 0.0, 0.0, 0.0, 0.0, 0.0, 0.0, 0.0, 0.0, 0.0, 0.0, 0.0, 0.0, 0.0, 0.0, 0.0, 0.0, 0.0, 0.0, 0.0, 0.0, 0.0, 0.0, 0.0, 0.0, 0.0, 0.0, 0.0, 0.0, 0.0, 0.0, 0.0, 0.0, 0.0, 0.0, 0.0, 0.0, 0.0, 0.0, 0.0, 0.0, 0.0, 0.0, 0.0, 0.0, 0.0, 0.0, 0.0, 0.0, 0.0, 0.0, 0.0, 0.0, 0.0, 0.0, 0.0, 0.0, 0.0, 0.0, 0.0, 0.0, 0.0, 0.0, 0.0, 0.0, 0.0, 0.0, 0.0, 0.0, 0.0, 0.0, 0.0, 0.0, 0.0, 0.0, 0.0, 0.0, 0.0, 0.0, 0.0, 0.0, 0.0, 0.0, 0.0, 0.0, 0.0, 0.0, 0.0, 0.0, 0.0, 0.0, 0.0, 0.0, 0.0, 0.0, 0.0, 0.0, 0.0, 0.0, 0.0, 0.0, 0.0, 0.0, 0.0, 0.0, 0.0, 0.0, 0.0, 0.0, 0.0, 0.0, 0.0, 0.0, 0.0, 0.0, 0.0, 0.0, 0.0, 0.0, 0.0, 0.0, 0.0, 0.0, 0.0, 0.0, 0.0, 0.0, 0.0, 0.0, 0.0, 0.0, 0.0, 0.0, 0.0, 0.0, 0.0, 0.0, 0.0, 0.0, 0.0, 0.0, 0.0, 0.0, 0.0, 0.0, 0.0, 0.0, 0.0, 0.0, 0.0, 0.0, 0.0, 0.0, 0.0, 0.0, 0.0, 0.0, 0.0, 0.0, 0.0, 0.0, 0.0, 0.0, 0.0, 0.0, 0.0, 0.0, 0.0, 0.0, 0.0, 0.0, 0.0, 0.0, 0.0, 0.0, 0.0, 0.0, 0.0, 0.0, 0.0, 0.0, 0.0, 0.0, 0.0, 0.0, 0.0, 0.0, 0.0, 0.0, 0.0, 0.0, 0.0, 0.0, 0.0, 0.0, 0.0, 0.0, 0.0, 0.0, 0.0, 0.0, 0.0, 0.0, 0.0, 0.0, 0.0, 0.0, 0.0, 0.0, 0.0, 0.0, 0.0, 0.0, 0.0, 0.0, 0.0, 0.0, 0.0, 0.0, 0.0, 0.0, 0.0, 0.0, 0.0, 0.0, 0.0, 0.0, 0.0, 0.0, 0.0, 0.0, 0.0, 0.0, 0.0, 0.0, 0.0, 0.0, 0.0, 0.0, 0.0, 0.0, 0.0, 0.0, 0.0, 0.0, 0.0, 0.0, 0.0, 0.0, 0.0, 0.0, 0.0, 0.0, 0.0, 0.0, 0.0, 0.0, 0.0, 0.0, 0.0, 0.0, 0.0, 0.0, 0.0, 0.0, 0.0, 0.0, 0.0, 0.0, 0.0, 0.0, 0.0, 0.0, 0.0, 0.0, 0.0, 0.0, 0.0, 0.0, 0.0, 0.0, 0.0, 0.0, 0.0, 0.0, 0.0, 0.0, 0.0, 0.0, 0.0, 0.0, 0.0, 0.0, 0.0, 0.0, 0.0, 0.0, 0.0, 0.0, 0.0, 0.0, 0.0, 0.0, 0.0, 0.0, 0.0, 0.0, 0.0, 0.0, 0.0, 0.0, 0.0, 0.0, 0.0, 0.0, 0.0, 0.0, 0.0, 0.0, 0.0, 0.0, 0.0, 0.0, 0.0, 0.0, 0.0, 0.0, 0.0, 0.0, 0.0, 0.0, 0.0, 0.0, 0.0, 0.0, 0.0, 0.0, 0.0, 0.0, 0.0, 0.0, 0.0, 0.0, 0.0, 0.0, 0.0, 0.0, 0.0, 0.0, 0.0, 0.0, 0.0, 0.0, 0.0, 0.0, 0.0, 0.0, 0.0, 0.0, 0.0, 0.0, 0.0, 0.0, 0.0, 0.0, 0.0, 0.0, 0.0, 0.0, 0.0, 0.0, 0.0, 0.0, 0.0, 0.0, 0.0, 0.0, 0.0, 0.0, 0.0, 0.0, 0.0, 0.0, 0.0, 0.0, 0.0, 0.0, 0.0, 0.0, 0.0, 0.0, 0.0, 0.0, 0.0, 0.0, 0.0, 0.0, 0.0, 0.0, 0.0, 0.0, 0.0, 0.0, 0.0, 0.0, 0.0, 0.0, 0.0, 0.0, 0.0, 0.0, 0.0, 0.0, 0.0, 0.0, 0.0, 0.0, 0.0, 0.0, 0.0, 0.0, 0.0, 0.0, 0.0, 0.0, 0.0, 0.0, 0.0, 0.0, 0.0, 0.0, 0.0, 0.0, 0.0, 0.0, 0.0, 0.0, 0.0, 0.0, 0.0, 0.0, 0.0, 0.0, 0.0, 0.0, 0.0, 0.0, 0.0, 0.0, 0.0, 0.0, 0.0, 0.0, 0.0, 0.0, 0.0, 0.0, 0.0, 0.0, 0.0, 0.0, 0.0, 0.0, 0.0, 0.0, 0.0, 0.0, 0.0, 0.0, 0.0, 0.0, 0.0, 0.0, 0.0, 0.0, 0.0, 0.0, 0.0, 0.0, 0.0, 0.0, 0.0, 0.0, 0.0, 0.0, 0.0, 0.0, 0.0, 0.0, 0.0, 0.0, 0.0, 0.0, 0.0, 0.0, 0.0, 0.0, 0.0, 0.0, 0.0, 0.0, 0.0, 0.0, 0.0, 0.0, 0.0, 0.0, 0.0, 0.0, 0.0, 0.0, 0.0, 0.0, 0.0, 0.0, 0.0, 0.0, 0.0, 0.0, 0.0, 0.0, 0.0, 0.0, 0.0, 0.0, 0.0, 0.0, 0.0, 0.0, 0.0, 0.0, 0.0, 0.0, 0.0, 0.0, 0.0, 0.0, 0.0, 0.0, 0.0, 0.0, 0.0, 0.0, 0.0, 0.0, 0.0, 0.0, 0.0, 0.0, 0.0, 0.0, 0.0, 0.0, 0.0, 0.0, 0.0, 0.0, 0.0, 0.0, 0.0, 0.0, 0.0, 0.0, 0.0, 0.0, 0.0, 0.0, 0.0, 0.0, 0.0, 0.0, 0.0, 0.0, 0.0, 0.0, 0.0, 0.0, 0.0, 0.0, 0.0, 0.0, 0.0, 0.0, 0.0, 0.0, 0.0, 0.0, 0.0, 0.0, 0.0, 0.0, 0.0, 0.0, 0.0, 0.0, 0.0, 0.0, 0.0, 0.0, 0.0, 0.0, 0.0, 0.0, 0.0, 0.0, 0.0, 0.0, 0.0, 0.0, 0.0, 0.0, 0.0, 0.0, 0.0, 0.0, 0.0, 0.0, 0.0, 0.0, 0.0, 0.0, 0.0, 0.0, 0.0, 0.0, 0.0, 0.0, 0.0, 0.0, 0.0, 0.0, 0.0, 0.0, 0.0, 0.0, 0.0, 0.0, 0.0, 0.0, 0.0, 0.0, 0.0, 0.0, 0.0, 0.0, 0.0, 0.0, 0.0, 0.0, 0.0, 0.0, 0.0, 0.0, 0.0, 0.0, 0.0, 0.0, 0.0, 0.0, 0.0, 0.0, 0.0, 0.0, 0.0, 0.0, 0.0, 0.0, 0.0, 0.0, 0.0, 0.0, 0.0, 0.0, 0.0, 0.0, 0.0, 0.0, 0.0, 0.0, 0.0, 0.0, 0.0, 0.0, 0.0, 0.0, 0.0, 0.0, 0.0, 0.0, 0.0, 0.0, 0.0, 0.0, 0.0, 0.0, 0.0, 0.0, 0.0, 0.0, 0.0, 0.0, 0.0, 0.0, 0.0, 0.0, 0.0, 0.0, 0.0, 0.0, 0.0, 0.0, 0.0, 0.0, 0.0, 0.0, 0.0, 0.0, 0.0, 0.0, 0.0, 0.0, 0.0, 0.0, 0.0, 0.0, 0.0, 0.0, 0.0, 0.0, 0.0, 0.0, 0.0, 0.0, 0.0, 0.0, 0.0, 0.0, 0.0, 0.0, 0.0, 0.0, 0.0, 0.0, 0.0, 0.0, 0.0, 0.0, 0.0, 0.0, 0.0, 0.0, 0.0, 0.0, 0.0, 0.0, 0.0, 0.0, 0.0, 0.0, 0.0, 0.0, 0.0, 0.0, 0.0, 0.0, 0.0, 0.0, 0.0, 0.0, 0.0, 0.0, 0.0, 0.0, 0.0, 0.0, 0.0, 0.0, 0.0, 0.0, 0.0, 0.0, 0.0, 0.0, 0.0, 0.0, 0.0, 0.0, 0.0, 0.0, 0.0, 0.0, 0.0, 0.0, 0.0, 0.0, 0.0, 0.0, 0.0, 0.0, 0.0, 0.0, 0.0, 0.0, 0.0, 0.0, 0.0, 0.0, 0.0, 0.0, 0.0, 0.0, 0.0, 0.0, 0.0, 0.0, 0.0, 0.0, 0.0, 0.0, 0.0, 0.0, 0.0, 0.0, 0.0, 0.0, 0.0, 0.0, 0.0, 0.0, 0.0, 0.0, 0.0, 0.0, 0.0, 0.0, 0.0, 0.0, 0.0, 0.0, 0.0, 0.0, 0.0, 0.0, 0.0, 0.0, 0.0, 0.0, 0.0, 0.0, 0.0, 0.0, 0.0, 0.0, 0.0, 0.0, 0.0, 0.0, 0.0, 0.0, 0.0, 0.0, 0.0, 0.0, 0.0, 0.0, 0.0, 0.0, 0.0, 0.0, 0.0, 0.0, 0.0, 0.0, 0.0, 0.0, 0.0, 0.0, 0.0, 0.0, 0.0, 0.0, 0.0, 0.0, 0.0, 0.0, 0.0, 0.0, 0.0, 0.0, 0.0, 0.0, 0.0, 0.0, 0.0, 0.0, 0.0, 0.0, 0.0, 0.0, 0.0, 0.0, 0.0, 0.0, 0.0, 0.0, 0.0, 0.0, 0.0, 0.0, 0.0, 0.0, 0.0, 0.0, 0.0, 0.0, 0.0, 0.0, 0.0, 0.0, 0.0, 0.0, 0.0, 0.0, 0.0, 0.0, 0.0, 0.0, 0.0, 0.0, 0.0, 0.0, 0.0, 0.0, 0.0, 0.0, 0.0, 0.0, 0.0, 0.0, 0.0, 0.0, 0.0, 0.0, 0.0, 0.0, 0.0, 0.0, 0.0, 0.0, 0.0, 0.0, 0.0, 0.0, 0.0, 0.0, 0.0, 0.0, 0.0, 0.0, 0.0, 0.0, 0.0, 0.0, 0.0, 0.0, 0.0, 0.0, 0.0, 0.0, 0.0, 0.0, 0.0, 0.0, 0.0, 0.0, 0.0, 0.0, 0.0, 0.0, 0.0, 0.0, 0.0, 0.0, 0.0, 0.0, 0.0, 0.0, 0.0, 0.0, 0.0, 0.0, 0.0, 0.0, 0.0, 0.0, 0.0, 0.0, 0.0, 0.0, 0.0, 0.0, 0.0, 0.0, 0.0, 0.0, 0.0, 0.0, 0.0, 0.0, 0.0, 0.0, 0.0, 0.0, 0.0, 0.0, 0.0, 0.0, 0.0, 0.0, 0.0, 0.0, 0.0, 0.0, 0.0, 0.0, 0.0, 0.0, 0.0, 0.0, 0.0, 0.0, 0.0, 0.0, 0.0, 0.0, 0.0, 0.0, 0.0, 0.0, 0.0, 0.0, 0.0, 0.0, 0.0, 0.0, 0.0, 0.0, 0.0, 0.0, 0.0, 0.0, 0.0, 0.0, 0.0, 0.0, 0.0, 0.0, 0.0, 0.0, 0.0, 0.0, 0.0, 0.0, 0.0, 0.0, 0.0, 0.0, 0.0, 0.0, 0.0, 0.0, 0.0, 0.0, 0.0, 0.0, 0.0, 0.0, 0.0, 0.0, 0.0, 0.0, 0.0, 0.0, 0.0, 0.0, 0.0, 0.0, 0.0, 0.0, 0.0, 0.0, 0.0, 0.0, 0.0, 0.0, 0.0, 0.0, 0.0, 0.0, 0.0, 0.0, 0.0, 0.0, 0.0, 0.0, 0.0, 0.0, 0.0, 0.0, 0.0, 0.0, 0.0, 0.0, 0.0, 0.0, 0.0, 0.0, 0.0, 0.0, 0.0, 0.0, 0.0, 0.0, 0.0, 0.0, 0.0, 0.0, 0.0, 0.0, 0.0, 0.0, 0.0, 0.0, 0.0, 0.0, 0.0, 0.0, 0.0, 0.0, 0.0, 0.0, 0.0, 0.0, 0.0, 0.0, 0.0, 0.0, 0.0, 0.0, 0.0, 0.0, 0.0, 0.0, 0.0, 0.0, 0.0, 0.0, 0.0, 0.0, 0.0, 0.0, 0.0, 0.0, 0.0, 0.0, 0.0, 0.0, 0.0, 0.0, 0.0, 0.0, 0.0, 0.0, 0.0, 0.0])
me_circle.use_remesh_fix_poles = True
me_circle.use_remesh_preserve_attributes = False
me_circle.use_mirror_vertex_groups = False
me_circle.update()
me_plane_008 = bpy.data.meshes.new('Plane.008')
me_plane_008.from_pydata([(0.008097, 2.325, 0.0), (0.008097, 4.325, 0.0), (0.008097, 2.325, 0.36), (0.008097, 4.325, 0.36), (-1.992, 2.742, 0.0), (-1.575, 2.325, 1.421e-14), (-1.575, 4.325, 0.0), (-1.992, 3.908, 0.0), (-1.575, 2.325, 0.36), (-1.992, 2.742, 0.36), (-1.992, 3.908, 0.36), (-1.575, 4.325, 0.36)], [], [(0, 5, 8, 2), (1, 0, 2, 3), (4, 5, 0, 1, 6, 7), (6, 1, 3, 11), (8, 5, 4, 9), (6, 11, 10, 7), (4, 7, 10, 9)])
_uv = me_plane_008.uv_layers.new(name='UVMap')
_uv.uv.foreach_set('vector', [1.0, 0.0, 0.2085, 0.0, 0.2085, 0.0, 1.0, 0.0, 1.0, 1.0, 1.0, 0.0, 1.0, 0.0, 1.0, 1.0, 0.0, 0.2085, 0.2085, 0.0, 1.0, 0.0, 1.0, 1.0, 0.2085, 1.0, 0.0, 0.7915, 0.2085, 1.0, 1.0, 1.0, 1.0, 1.0, 0.2085, 1.0, 0.2085, 0.0, 0.2085, 0.0, 0.0, 0.2085, 0.0, 0.2085, 0.2085, 1.0, 0.2085, 1.0, 0.0, 0.7915, 0.0, 0.7915, 0.0, 0.2085, 0.0, 0.7915, 0.0, 0.7915, 0.0, 0.2085])
me_plane_008.use_remesh_fix_poles = True
me_plane_008.use_remesh_preserve_attributes = False
me_plane_008.use_mirror_vertex_groups = False
me_plane_008.update()
me_circle_001 = bpy.data.meshes.new('Circle.001')
me_circle_001.from_pydata([(-1.243, 4.999, 0.05835), (-1.438, 4.979, 0.05835), (-1.626, 4.922, 0.05835), (-1.799, 4.83, 0.05835), (-1.95, 4.706, 0.05835), (-2.075, 4.554, 0.05835), (-2.167, 4.381, 0.05835), (-2.224, 4.194, 0.05835), (-2.243, 3.999, 0.05835), (-2.224, 3.804, 0.05835), (-2.167, 3.616, 0.05835), (-2.075, 3.443, 0.05835), (-1.95, 3.291, 0.05835), (-1.799, 3.167, 0.05835), (-1.626, 3.075, 0.05835), (-1.438, 3.018, 0.05835), (-1.243, 2.999, 0.05835), (-1.048, 3.018, 0.05835), (-0.8604, 3.075, 0.05835), (-0.6875, 3.167, 0.05835), (-0.536, 3.291, 0.05835), (-0.4116, 3.443, 0.05835), (-0.3192, 3.616, 0.05835), (-0.2623, 3.804, 0.05835), (-0.2431, 3.999, 0.05835), (-0.2623, 4.194, 0.05835), (-0.3192, 4.381, 0.05835), (-0.4116, 4.554, 0.05835), (-0.536, 4.706, 0.05835), (-0.6875, 4.83, 0.05835), (-0.8604, 4.922, 0.05835), (-1.048, 4.979, 0.05835), (-1.243, 4.999, 0.1512), (-1.438, 4.979, 0.1512), (-1.626, 4.922, 0.1512), (-1.799, 4.83, 0.1512), (-1.95, 4.706, 0.1512), (-2.075, 4.554, 0.1512), (-2.167, 4.381, 0.1512), (-2.224, 4.194, 0.1512), (-2.243, 3.999, 0.1512), (-2.224, 3.804, 0.1512), (-2.167, 3.616, 0.1512), (-2.075, 3.443, 0.1512), (-1.95, 3.291, 0.1512), (-1.799, 3.167, 0.1512), (-1.626, 3.075, 0.1512), (-1.438, 3.018, 0.1512), (-1.243, 2.999, 0.1512), (-1.048, 3.018, 0.1512), (-0.8604, 3.075, 0.1512), (-0.6875, 3.167, 0.1512), (-0.536, 3.291, 0.1512), (-0.4116, 3.443, 0.1512), (-0.3192, 3.616, 0.1512), (-0.2623, 3.804, 0.1512), (-0.2431, 3.999, 0.1512), (-0.2623, 4.194, 0.1512), (-0.3192, 4.381, 0.1512), (-0.4116, 4.554, 0.1512), (-0.536, 4.706, 0.1512), (-0.6875, 4.83, 0.1512), (-0.8604, 4.922, 0.1512), (-1.048, 4.979, 0.1512), (-1.243, 4.999, 0.1512), (-1.438, 4.979, 0.1512), (-1.626, 4.922, 0.1512), (-1.799, 4.83, 0.1512), (-1.95, 4.706, 0.1512), (-2.075, 4.554, 0.1512), (-2.167, 4.381, 0.1512), (-2.224, 4.194, 0.1512), (-2.243, 3.999, 0.1512), (-2.224, 3.804, 0.1512), (-2.167, 3.616, 0.1512), (-2.075, 3.443, 0.1512), (-1.95, 3.291, 0.1512), (-1.799, 3.167, 0.1512), (-1.626, 3.075, 0.1512), (-1.438, 3.018, 0.1512), (-1.243, 2.999, 0.1512), (-1.048, 3.018, 0.1512), (-0.8604, 3.075, 0.1512), (-0.6875, 3.167, 0.1512), (-0.536, 3.291, 0.1512), (-0.4116, 3.443, 0.1512), (-0.3192, 3.616, 0.1512), (-0.2623, 3.804, 0.1512), (-0.2431, 3.999, 0.1512), (-0.2623, 4.194, 0.1512), (-0.3192, 4.381, 0.1512), (-0.4116, 4.554, 0.1512), (-0.536, 4.706, 0.1512), (-0.6875, 4.83, 0.1512), (-0.8604, 4.922, 0.1512), (-1.048, 4.979, 0.1512), (-1.243, 4.852, 0.1485), (-1.41, 4.835, 0.1485), (-1.57, 4.787, 0.1485), (-1.717, 4.708, 0.1485), (-1.846, 4.602, 0.1485), (-1.952, 4.473, 0.1485), (-2.031, 4.325, 0.1485), (-2.08, 4.165, 0.1485), (-2.096, 3.999, 0.1485), (-2.08, 3.832, 0.1485), (-2.031, 3.672, 0.1485), (-1.952, 3.525, 0.1485), (-1.846, 3.395, 0.1485), (-1.717, 3.289, 0.1485), (-1.57, 3.211, 0.1485), (-1.41, 3.162, 0.1485), (-1.243, 3.146, 0.1485), (-1.077, 3.162, 0.1485), (-0.9167, 3.211, 0.1485), (-0.7692, 3.289, 0.1485), (-0.6399, 3.395, 0.1485), (-0.5338, 3.525, 0.1485), (-0.455, 3.672, 0.1485), (-0.4065, 3.832, 0.1485), (-0.3901, 3.999, 0.1485), (-0.4065, 4.165, 0.1485), (-0.455, 4.325, 0.1485), (-0.5338, 4.473, 0.1485), (-0.6399, 4.602, 0.1485), (-0.7692, 4.708, 0.1485), (-0.9167, 4.787, 0.1485), (-1.077, 4.835, 0.1485), (-1.243, 4.696, 0.1655), (-1.379, 4.683, 0.1655), (-1.51, 4.643, 0.1655), (-1.631, 4.578, 0.1655), (-1.736, 4.492, 0.1655), (-1.823, 4.386, 0.1655), (-1.887, 4.265, 0.1655), (-1.927, 4.135, 0.1655), (-1.94, 3.999, 0.1655), (-1.927, 3.863, 0.1655), (-1.887, 3.732, 0.1655), (-1.823, 3.611, 0.1655), (-1.736, 3.506, 0.1655), (-1.631, 3.419, 0.1655), (-1.51, 3.354, 0.1655), (-1.379, 3.315, 0.1655), (-1.243, 3.301, 0.1655), (-1.107, 3.315, 0.1655), (-0.9762, 3.354, 0.1655), (-0.8557, 3.419, 0.1655), (-0.75, 3.506, 0.1655), (-0.6633, 3.611, 0.1655), (-0.5988, 3.732, 0.1655), (-0.5592, 3.863, 0.1655), (-0.5458, 3.999, 0.1655), (-0.5592, 4.135, 0.1655), (-0.5988, 4.265, 0.1655), (-0.6633, 4.386, 0.1655), (-0.75, 4.492, 0.1655), (-0.8557, 4.578, 0.1655), (-0.9762, 4.643, 0.1655), (-1.107, 4.683, 0.1655), (-1.243, 4.4, 0.1842), (-1.321, 4.393, 0.1842), (-1.397, 4.37, 0.1842), (-1.466, 4.333, 0.1842), (-1.527, 4.283, 0.1842), (-1.577, 4.222, 0.1842), (-1.614, 4.152, 0.1842), (-1.637, 4.077, 0.1842), (-1.645, 3.999, 0.1842), (-1.637, 3.92, 0.1842), (-1.614, 3.845, 0.1842), (-1.577, 3.775, 0.1842), (-1.527, 3.715, 0.1842), (-1.466, 3.665, 0.1842), (-1.397, 3.627, 0.1842), (-1.321, 3.605, 0.1842), (-1.243, 3.597, 0.1842), (-1.165, 3.605, 0.1842), (-1.089, 3.627, 0.1842), (-1.02, 3.665, 0.1842), (-0.9591, 3.715, 0.1842), (-0.9091, 3.775, 0.1842), (-0.872, 3.845, 0.1842), (-0.8491, 3.92, 0.1842), (-0.8414, 3.999, 0.1842), (-0.8491, 4.077, 0.1842), (-0.872, 4.152, 0.1842), (-0.9091, 4.222, 0.1842), (-0.9591, 4.283, 0.1842), (-1.02, 4.333, 0.1842), (-1.089, 4.37, 0.1842), (-1.165, 4.393, 0.1842), (-1.243, 4.215, 0.1924), (-1.285, 4.211, 0.1924), (-1.326, 4.199, 0.1924), (-1.364, 4.179, 0.1924), (-1.396, 4.152, 0.1924), (-1.423, 4.119, 0.1924), (-1.443, 4.082, 0.1924), (-1.456, 4.041, 0.1924), (-1.46, 3.999, 0.1924), (-1.456, 3.956, 0.1924), (-1.443, 3.916, 0.1924), (-1.423, 3.878, 0.1924), (-1.396, 3.845, 0.1924), (-1.364, 3.818, 0.1924), (-1.326, 3.798, 0.1924), (-1.285, 3.786, 0.1924), (-1.243, 3.782, 0.1924), (-1.201, 3.786, 0.1924), (-1.16, 3.798, 0.1924), (-1.123, 3.818, 0.1924), (-1.09, 3.845, 0.1924), (-1.063, 3.878, 0.1924), (-1.043, 3.916, 0.1924), (-1.03, 3.956, 0.1924), (-1.026, 3.999, 0.1924), (-1.03, 4.041, 0.1924), (-1.043, 4.082, 0.1924), (-1.063, 4.119, 0.1924), (-1.09, 4.152, 0.1924), (-1.123, 4.179, 0.1924), (-1.16, 4.199, 0.1924), (-1.201, 4.211, 0.1924)], [], [(23, 24, 56, 55), (10, 11, 43, 42), (24, 25, 57, 56), (11, 12, 44, 43), (25, 26, 58, 57), (12, 13, 45, 44), (26, 27, 59, 58), (13, 14, 46, 45), (0, 1, 33, 32), (27, 28, 60, 59), (14, 15, 47, 46), (1, 2, 34, 33), (28, 29, 61, 60), (15, 16, 48, 47), (2, 3, 35, 34), (29, 30, 62, 61), (16, 17, 49, 48), (3, 4, 36, 35), (30, 31, 63, 62), (17, 18, 50, 49), (4, 5, 37, 36), (31, 0, 32, 63), (18, 19, 51, 50), (5, 6, 38, 37), (19, 20, 52, 51), (6, 7, 39, 38), (20, 21, 53, 52), (7, 8, 40, 39), (21, 22, 54, 53), (8, 9, 41, 40), (22, 23, 55, 54), (9, 10, 42, 41), (36, 37, 69, 68), (63, 32, 64, 95), (50, 51, 83, 82), (37, 38, 70, 69), (51, 52, 84, 83), (38, 39, 71, 70), (52, 53, 85, 84), (39, 40, 72, 71), (53, 54, 86, 85), (40, 41, 73, 72), (54, 55, 87, 86), (41, 42, 74, 73), (55, 56, 88, 87), (42, 43, 75, 74), (56, 57, 89, 88), (43, 44, 76, 75), (57, 58, 90, 89), (44, 45, 77, 76), (58, 59, 91, 90), (45, 46, 78, 77), (32, 33, 65, 64), (59, 60, 92, 91), (46, 47, 79, 78), (33, 34, 66, 65), (60, 61, 93, 92), (47, 48, 80, 79), (34, 35, 67, 66), (61, 62, 94, 93), (48, 49, 81, 80), (35, 36, 68, 67), (62, 63, 95, 94), (49, 50, 82, 81), (71, 72, 104, 103), (85, 86, 118, 117), (72, 73, 105, 104), (86, 87, 119, 118), (73, 74, 106, 105), (87, 88, 120, 119), (74, 75, 107, 106), (88, 89, 121, 120), (75, 76, 108, 107), (89, 90, 122, 121), (76, 77, 109, 108), (90, 91, 123, 122), (77, 78, 110, 109), (64, 65, 97, 96), (91, 92, 124, 123), (78, 79, 111, 110), (65, 66, 98, 97), (92, 93, 125, 124), (79, 80, 112, 111), (66, 67, 99, 98), (93, 94, 126, 125), (80, 81, 113, 112), (67, 68, 100, 99), (94, 95, 127, 126), (81, 82, 114, 113), (68, 69, 101, 100), (95, 64, 96, 127), (82, 83, 115, 114), (69, 70, 102, 101), (83, 84, 116, 115), (70, 71, 103, 102), (84, 85, 117, 116), (106, 107, 139, 138), (120, 121, 153, 152), (107, 108, 140, 139), (121, 122, 154, 153), (108, 109, 141, 140), (122, 123, 155, 154), (109, 110, 142, 141), (96, 97, 129, 128), (123, 124, 156, 155), (110, 111, 143, 142), (97, 98, 130, 129), (124, 125, 157, 156), (111, 112, 144, 143), (98, 99, 131, 130), (125, 126, 158, 157), (112, 113, 145, 144), (99, 100, 132, 131), (126, 127, 159, 158), (113, 114, 146, 145), (100, 101, 133, 132), (127, 96, 128, 159), (114, 115, 147, 146), (101, 102, 134, 133), (115, 116, 148, 147), (102, 103, 135, 134), (116, 117, 149, 148), (103, 104, 136, 135), (117, 118, 150, 149), (104, 105, 137, 136), (118, 119, 151, 150), (105, 106, 138, 137), (119, 120, 152, 151), (141, 142, 174, 173), (128, 129, 161, 160), (155, 156, 188, 187), (142, 143, 175, 174), (129, 130, 162, 161), (156, 157, 189, 188), (143, 144, 176, 175), (130, 131, 163, 162), (157, 158, 190, 189), (144, 145, 177, 176), (131, 132, 164, 163), (158, 159, 191, 190), (145, 146, 178, 177), (132, 133, 165, 164), (159, 128, 160, 191), (146, 147, 179, 178), (133, 134, 166, 165), (147, 148, 180, 179), (134, 135, 167, 166), (148, 149, 181, 180), (135, 136, 168, 167), (149, 150, 182, 181), (136, 137, 169, 168), (150, 151, 183, 182), (137, 138, 170, 169), (151, 152, 184, 183), (138, 139, 171, 170), (152, 153, 185, 184), (139, 140, 172, 171), (153, 154, 186, 185), (140, 141, 173, 172), (154, 155, 187, 186), (176, 177, 209, 208), (163, 164, 196, 195), (190, 191, 223, 222), (177, 178, 210, 209), (164, 165, 197, 196), (191, 160, 192, 223), (178, 179, 211, 210), (165, 166, 198, 197), (179, 180, 212, 211), (166, 167, 199, 198), (180, 181, 213, 212), (167, 168, 200, 199), (181, 182, 214, 213), (168, 169, 201, 200), (182, 183, 215, 214), (169, 170, 202, 201), (183, 184, 216, 215), (170, 171, 203, 202), (184, 185, 217, 216), (171, 172, 204, 203), (185, 186, 218, 217), (172, 173, 205, 204), (186, 187, 219, 218), (173, 174, 206, 205), (160, 161, 193, 192), (187, 188, 220, 219), (174, 175, 207, 206), (161, 162, 194, 193), (188, 189, 221, 220), (175, 176, 208, 207), (162, 163, 195, 194), (189, 190, 222, 221), (193, 194, 195, 196, 197, 198, 199, 200, 201, 202, 203, 204, 205, 206, 207, 208, 209, 210, 211, 212, 213, 214, 215, 216, 217, 218, 219, 220, 221, 222, 223, 192)])
_uv = me_circle_001.uv_layers.new(name='UVMap')
_uv.uv.foreach_set('vector', [0.0, 0.0, 0.0, 0.0, 0.0, 0.0, 0.0, 0.0, 0.0, 0.0, 0.0, 0.0, 0.0, 0.0, 0.0, 0.0, 0.0, 0.0, 0.0, 0.0, 0.0, 0.0, 0.0, 0.0, 0.0, 0.0, 0.0, 0.0, 0.0, 0.0, 0.0, 0.0, 0.0, 0.0, 0.0, 0.0, 0.0, 0.0, 0.0, 0.0, 0.0, 0.0, 0.0, 0.0, 0.0, 0.0, 0.0, 0.0, 0.0, 0.0, 0.0, 0.0, 0.0, 0.0, 0.0, 0.0, 0.0, 0.0, 0.0, 0.0, 0.0, 0.0, 0.0, 0.0, 0.0, 0.0, 0.0, 0.0, 0.0, 0.0, 0.0, 0.0, 0.0, 0.0, 0.0, 0.0, 0.0, 0.0, 0.0, 0.0, 0.0, 0.0, 0.0, 0.0, 0.0, 0.0, 0.0, 0.0, 0.0, 0.0, 0.0, 0.0, 0.0, 0.0, 0.0, 0.0, 0.0, 0.0, 0.0, 0.0, 0.0, 0.0, 0.0, 0.0, 0.0, 0.0, 0.0, 0.0, 0.0, 0.0, 0.0, 0.0, 0.0, 0.0, 0.0, 0.0, 0.0, 0.0, 0.0, 0.0, 0.0, 0.0, 0.0, 0.0, 0.0, 0.0, 0.0, 0.0, 0.0, 0.0, 0.0, 0.0, 0.0, 0.0, 0.0, 0.0, 0.0, 0.0, 0.0, 0.0, 0.0, 0.0, 0.0, 0.0, 0.0, 0.0, 0.0, 0.0, 0.0, 0.0, 0.0, 0.0, 0.0, 0.0, 0.0, 0.0, 0.0, 0.0, 0.0, 0.0, 0.0, 0.0, 0.0, 0.0, 0.0, 0.0, 0.0, 0.0, 0.0, 0.0, 0.0, 0.0, 0.0, 0.0, 0.0, 0.0, 0.0, 0.0, 0.0, 0.0, 0.0, 0.0, 0.0, 0.0, 0.0, 0.0, 0.0, 0.0, 0.0, 0.0, 0.0, 0.0, 0.0, 0.0, 0.0, 0.0, 0.0, 0.0, 0.0, 0.0, 0.0, 0.0, 0.0, 0.0, 0.0, 0.0, 0.0, 0.0, 0.0, 0.0, 0.0, 0.0, 0.0, 0.0, 0.0, 0.0, 0.0, 0.0, 0.0, 0.0, 0.0, 0.0, 0.0, 0.0, 0.0, 0.0, 0.0, 0.0, 0.0, 0.0, 0.0, 0.0, 0.0, 0.0, 0.0, 0.0, 0.0, 0.0, 0.0, 0.0, 0.0, 0.0, 0.0, 0.0, 0.0, 0.0, 0.0, 0.0, 0.0, 0.0, 0.0, 0.0, 0.0, 0.0, 0.0, 0.0, 0.0, 0.0, 0.0, 0.0, 0.0, 0.0, 0.0, 0.0, 0.0, 0.0, 0.0, 0.0, 0.0, 0.0, 0.0, 0.0, 0.0, 0.0, 0.0, 0.0, 0.0, 0.0, 0.0, 0.0, 0.0, 0.0, 0.0, 0.0, 0.0, 0.0, 0.0, 0.0, 0.0, 0.0, 0.0, 0.0, 0.0, 0.0, 0.0, 0.0, 0.0, 0.0, 0.0, 0.0, 0.0, 0.0, 0.0, 0.0, 0.0, 0.0, 0.0, 0.0, 0.0, 0.0, 0.0, 0.0, 0.0, 0.0, 0.0, 0.0, 0.0, 0.0, 0.0, 0.0, 0.0, 0.0, 0.0, 0.0, 0.0, 0.0, 0.0, 0.0, 0.0, 0.0, 0.0, 0.0, 0.0, 0.0, 0.0, 0.0, 0.0, 0.0, 0.0, 0.0, 0.0, 0.0, 0.0, 0.0, 0.0, 0.0, 0.0, 0.0, 0.0, 0.0, 0.0, 0.0, 0.0, 0.0, 0.0, 0.0, 0.0, 0.0, 0.0, 0.0, 0.0, 0.0, 0.0, 0.0, 0.0, 0.0, 0.0, 0.0, 0.0, 0.0, 0.0, 0.0, 0.0, 0.0, 0.0, 0.0, 0.0, 0.0, 0.0, 0.0, 0.0, 0.0, 0.0, 0.0, 0.0, 0.0, 0.0, 0.0, 0.0, 0.0, 0.0, 0.0, 0.0, 0.0, 0.0, 0.0, 0.0, 0.0, 0.0, 0.0, 0.0, 0.0, 0.0, 0.0, 0.0, 0.0, 0.0, 0.0, 0.0, 0.0, 0.0, 0.0, 0.0, 0.0, 0.0, 0.0, 0.0, 0.0, 0.0, 0.0, 0.0, 0.0, 0.0, 0.0, 0.0, 0.0, 0.0, 0.0, 0.0, 0.0, 0.0, 0.0, 0.0, 0.0, 0.0, 0.0, 0.0, 0.0, 0.0, 0.0, 0.0, 0.0, 0.0, 0.0, 0.0, 0.0, 0.0, 0.0, 0.0, 0.0, 0.0, 0.0, 0.0, 0.0, 0.0, 0.0, 0.0, 0.0, 0.0, 0.0, 0.0, 0.0, 0.0, 0.0, 0.0, 0.0, 0.0, 0.0, 0.0, 0.0, 0.0, 0.0, 0.0, 0.0, 0.0, 0.0, 0.0, 0.0, 0.0, 0.0, 0.0, 0.0, 0.0, 0.0, 0.0, 0.0, 0.0, 0.0, 0.0, 0.0, 0.0, 0.0, 0.0, 0.0, 0.0, 0.0, 0.0, 0.0, 0.0, 0.0, 0.0, 0.0, 0.0, 0.0, 0.0, 0.0, 0.0, 0.0, 0.0, 0.0, 0.0, 0.0, 0.0, 0.0, 0.0, 0.0, 0.0, 0.0, 0.0, 0.0, 0.0, 0.0, 0.0, 0.0, 0.0, 0.0, 0.0, 0.0, 0.0, 0.0, 0.0, 0.0, 0.0, 0.0, 0.0, 0.0, 0.0, 0.0, 0.0, 0.0, 0.0, 0.0, 0.0, 0.0, 0.0, 0.0, 0.0, 0.0, 0.0, 0.0, 0.0, 0.0, 0.0, 0.0, 0.0, 0.0, 0.0, 0.0, 0.0, 0.0, 0.0, 0.0, 0.0, 0.0, 0.0, 0.0, 0.0, 0.0, 0.0, 0.0, 0.0, 0.0, 0.0, 0.0, 0.0, 0.0, 0.0, 0.0, 0.0, 0.0, 0.0, 0.0, 0.0, 0.0, 0.0, 0.0, 0.0, 0.0, 0.0, 0.0, 0.0, 0.0, 0.0, 0.0, 0.0, 0.0, 0.0, 0.0, 0.0, 0.0, 0.0, 0.0, 0.0, 0.0, 0.0, 0.0, 0.0, 0.0, 0.0, 0.0, 0.0, 0.0, 0.0, 0.0, 0.0, 0.0, 0.0, 0.0, 0.0, 0.0, 0.0, 0.0, 0.0, 0.0, 0.0, 0.0, 0.0, 0.0, 0.0, 0.0, 0.0, 0.0, 0.0, 0.0, 0.0, 0.0, 0.0, 0.0, 0.0, 0.0, 0.0, 0.0, 0.0, 0.0, 0.0, 0.0, 0.0, 0.0, 0.0, 0.0, 0.0, 0.0, 0.0, 0.0, 0.0, 0.0, 0.0, 0.0, 0.0, 0.0, 0.0, 0.0, 0.0, 0.0, 0.0, 0.0, 0.0, 0.0, 0.0, 0.0, 0.0, 0.0, 0.0, 0.0, 0.0, 0.0, 0.0, 0.0, 0.0, 0.0, 0.0, 0.0, 0.0, 0.0, 0.0, 0.0, 0.0, 0.0, 0.0, 0.0, 0.0, 0.0, 0.0, 0.0, 0.0, 0.0, 0.0, 0.0, 0.0, 0.0, 0.0, 0.0, 0.0, 0.0, 0.0, 0.0, 0.0, 0.0, 0.0, 0.0, 0.0, 0.0, 0.0, 0.0, 0.0, 0.0, 0.0, 0.0, 0.0, 0.0, 0.0, 0.0, 0.0, 0.0, 0.0, 0.0, 0.0, 0.0, 0.0, 0.0, 0.0, 0.0, 0.0, 0.0, 0.0, 0.0, 0.0, 0.0, 0.0, 0.0, 0.0, 0.0, 0.0, 0.0, 0.0, 0.0, 0.0, 0.0, 0.0, 0.0, 0.0, 0.0, 0.0, 0.0, 0.0, 0.0, 0.0, 0.0, 0.0, 0.0, 0.0, 0.0, 0.0, 0.0, 0.0, 0.0, 0.0, 0.0, 0.0, 0.0, 0.0, 0.0, 0.0, 0.0, 0.0, 0.0, 0.0, 0.0, 0.0, 0.0, 0.0, 0.0, 0.0, 0.0, 0.0, 0.0, 0.0, 0.0, 0.0, 0.0, 0.0, 0.0, 0.0, 0.0, 0.0, 0.0, 0.0, 0.0, 0.0, 0.0, 0.0, 0.0, 0.0, 0.0, 0.0, 0.0, 0.0, 0.0, 0.0, 0.0, 0.0, 0.0, 0.0, 0.0, 0.0, 0.0, 0.0, 0.0, 0.0, 0.0, 0.0, 0.0, 0.0, 0.0, 0.0, 0.0, 0.0, 0.0, 0.0, 0.0, 0.0, 0.0, 0.0, 0.0, 0.0, 0.0, 0.0, 0.0, 0.0, 0.0, 0.0, 0.0, 0.0, 0.0, 0.0, 0.0, 0.0, 0.0, 0.0, 0.0, 0.0, 0.0, 0.0, 0.0, 0.0, 0.0, 0.0, 0.0, 0.0, 0.0, 0.0, 0.0, 0.0, 0.0, 0.0, 0.0, 0.0, 0.0, 0.0, 0.0, 0.0, 0.0, 0.0, 0.0, 0.0, 0.0, 0.0, 0.0, 0.0, 0.0, 0.0, 0.0, 0.0, 0.0, 0.0, 0.0, 0.0, 0.0, 0.0, 0.0, 0.0, 0.0, 0.0, 0.0, 0.0, 0.0, 0.0, 0.0, 0.0, 0.0, 0.0, 0.0, 0.0, 0.0, 0.0, 0.0, 0.0, 0.0, 0.0, 0.0, 0.0, 0.0, 0.0, 0.0, 0.0, 0.0, 0.0, 0.0, 0.0, 0.0, 0.0, 0.0, 0.0, 0.0, 0.0, 0.0, 0.0, 0.0, 0.0, 0.0, 0.0, 0.0, 0.0, 0.0, 0.0, 0.0, 0.0, 0.0, 0.0, 0.0, 0.0, 0.0, 0.0, 0.0, 0.0, 0.0, 0.0, 0.0, 0.0, 0.0, 0.0, 0.0, 0.0, 0.0, 0.0, 0.0, 0.0, 0.0, 0.0, 0.0, 0.0, 0.0, 0.0, 0.0, 0.0, 0.0, 0.0, 0.0, 0.0, 0.0, 0.0, 0.0, 0.0, 0.0, 0.0, 0.0, 0.0, 0.0, 0.0, 0.0, 0.0, 0.0, 0.0, 0.0, 0.0, 0.0, 0.0, 0.0, 0.0, 0.0, 0.0, 0.0, 0.0, 0.0, 0.0, 0.0, 0.0, 0.0, 0.0, 0.0, 0.0, 0.0, 0.0, 0.0, 0.0, 0.0, 0.0, 0.0, 0.0, 0.0, 0.0, 0.0, 0.0, 0.0, 0.0, 0.0, 0.0, 0.0, 0.0, 0.0, 0.0, 0.0, 0.0, 0.0, 0.0, 0.0, 0.0, 0.0, 0.0, 0.0, 0.0, 0.0, 0.0, 0.0, 0.0, 0.0, 0.0, 0.0, 0.0, 0.0, 0.0, 0.0, 0.0, 0.0, 0.0, 0.0, 0.0, 0.0, 0.0, 0.0, 0.0, 0.0, 0.0, 0.0, 0.0, 0.0, 0.0, 0.0, 0.0, 0.0, 0.0, 0.0, 0.0, 0.0, 0.0, 0.0, 0.0, 0.0, 0.0, 0.0, 0.0, 0.0, 0.0, 0.0, 0.0, 0.0, 0.0, 0.0, 0.0, 0.0, 0.0, 0.0, 0.0, 0.0, 0.0, 0.0, 0.0, 0.0, 0.0, 0.0, 0.0, 0.0, 0.0, 0.0, 0.0, 0.0, 0.0, 0.0, 0.0, 0.0, 0.0, 0.0, 0.0, 0.0, 0.0, 0.0, 0.0, 0.0, 0.0, 0.0, 0.0, 0.0, 0.0, 0.0, 0.0, 0.0, 0.0, 0.0, 0.0, 0.0, 0.0, 0.0, 0.0, 0.0, 0.0, 0.0, 0.0, 0.0, 0.0, 0.0, 0.0, 0.0, 0.0, 0.0, 0.0, 0.0, 0.0, 0.0, 0.0, 0.0, 0.0, 0.0, 0.0, 0.0, 0.0, 0.0, 0.0, 0.0, 0.0, 0.0, 0.0, 0.0, 0.0, 0.0, 0.0, 0.0, 0.0, 0.0, 0.0, 0.0, 0.0, 0.0, 0.0, 0.0, 0.0, 0.0, 0.0, 0.0, 0.0, 0.0, 0.0, 0.0, 0.0, 0.0, 0.0, 0.0, 0.0, 0.0, 0.0, 0.0, 0.0, 0.0, 0.0, 0.0, 0.0, 0.0, 0.0, 0.0, 0.0, 0.0, 0.0, 0.0, 0.0, 0.0, 0.0, 0.0, 0.0, 0.0, 0.0, 0.0, 0.0, 0.0, 0.0, 0.0, 0.0, 0.0, 0.0, 0.0, 0.0, 0.0, 0.0, 0.0, 0.0, 0.0, 0.0, 0.0, 0.0, 0.0, 0.0, 0.0, 0.0, 0.0, 0.0, 0.0, 0.0, 0.0, 0.0, 0.0, 0.0, 0.0, 0.0, 0.0, 0.0, 0.0, 0.0, 0.0, 0.0, 0.0, 0.0, 0.0, 0.0, 0.0, 0.0, 0.0, 0.0, 0.0, 0.0, 0.0, 0.0, 0.0, 0.0, 0.0, 0.0, 0.0, 0.0, 0.0, 0.0, 0.0, 0.0, 0.0, 0.0, 0.0, 0.0, 0.0, 0.0, 0.0, 0.0, 0.0, 0.0, 0.0, 0.0, 0.0, 0.0, 0.0, 0.0, 0.0, 0.0, 0.0, 0.0, 0.0, 0.0, 0.0, 0.0, 0.0, 0.0, 0.0, 0.0, 0.0, 0.0, 0.0, 0.0, 0.0, 0.0, 0.0, 0.0, 0.0, 0.0, 0.0, 0.0, 0.0, 0.0, 0.0, 0.0, 0.0, 0.0, 0.0, 0.0, 0.0, 0.0, 0.0, 0.0, 0.0, 0.0, 0.0, 0.0, 0.0, 0.0, 0.0, 0.0, 0.0, 0.0, 0.0, 0.0, 0.0, 0.0, 0.0, 0.0, 0.0, 0.0, 0.0, 0.0, 0.0, 0.0, 0.0, 0.0, 0.0, 0.0, 0.0, 0.0, 0.0, 0.0, 0.0, 0.0, 0.0, 0.0, 0.0, 0.0, 0.0, 0.0, 0.0, 0.0, 0.0, 0.0, 0.0, 0.0, 0.0, 0.0, 0.0, 0.0, 0.0, 0.0, 0.0, 0.0, 0.0, 0.0, 0.0, 0.0, 0.0, 0.0, 0.0, 0.0, 0.0, 0.0, 0.0, 0.0, 0.0, 0.0, 0.0, 0.0, 0.0, 0.0, 0.0, 0.0, 0.0, 0.0, 0.0, 0.0, 0.0, 0.0, 0.0, 0.0, 0.0, 0.0, 0.0, 0.0, 0.0, 0.0, 0.0, 0.0, 0.0, 0.0, 0.0, 0.0, 0.0, 0.0, 0.0, 0.0, 0.0, 0.0, 0.0, 0.0, 0.0, 0.0, 0.0, 0.0, 0.0, 0.0, 0.0, 0.0, 0.0, 0.0, 0.0, 0.0, 0.0, 0.0, 0.0, 0.0, 0.0, 0.0, 0.0, 0.0, 0.0, 0.0, 0.0, 0.0, 0.0, 0.0, 0.0, 0.0, 0.0, 0.0, 0.0, 0.0, 0.0, 0.0, 0.0, 0.0, 0.0, 0.0, 0.0, 0.0, 0.0, 0.0, 0.0, 0.0, 0.0, 0.0, 0.0, 0.0, 0.0, 0.0, 0.0, 0.0, 0.0, 0.0, 0.0, 0.0, 0.0, 0.0, 0.0, 0.0, 0.0, 0.0, 0.0, 0.0, 0.0, 0.0, 0.0, 0.0, 0.0, 0.0, 0.0, 0.0, 0.0, 0.0, 0.0, 0.0, 0.0, 0.0, 0.0, 0.0, 0.0, 0.0, 0.0, 0.0, 0.0, 0.0, 0.0, 0.0, 0.0, 0.0, 0.0, 0.0, 0.0, 0.0, 0.0, 0.0, 0.0, 0.0, 0.0, 0.0, 0.0, 0.0, 0.0, 0.0, 0.0, 0.0, 0.0, 0.0, 0.0, 0.0, 0.0, 0.0, 0.0, 0.0, 0.0, 0.0, 0.0, 0.0, 0.0, 0.0, 0.0, 0.0, 0.0, 0.0, 0.0, 0.0, 0.0, 0.0, 0.0, 0.0, 0.0, 0.0, 0.0, 0.0, 0.0, 0.0, 0.0, 0.0, 0.0, 0.0, 0.0, 0.0, 0.0, 0.0, 0.0, 0.0, 0.0, 0.0, 0.0, 0.0, 0.0, 0.0, 0.0, 0.0, 0.0, 0.0, 0.0, 0.0, 0.0, 0.0, 0.0, 0.0, 0.0, 0.0, 0.0, 0.0, 0.0, 0.0, 0.0, 0.0, 0.0, 0.0, 0.0, 0.0, 0.0, 0.0, 0.0, 0.0, 0.0, 0.0, 0.0, 0.0, 0.0, 0.0, 0.0, 0.0, 0.0, 0.0, 0.0])
me_circle_001.use_remesh_fix_poles = True
me_circle_001.use_remesh_preserve_attributes = False
me_circle_001.use_mirror_vertex_groups = False
me_circle_001.update()
me_circle_002 = bpy.data.meshes.new('Circle.002')
me_circle_002.from_pydata([(0.0, 1.0, 0.0), (-0.1951, 0.9808, 0.0), (-0.3827, 0.9239, 0.0), (-0.5556, 0.8315, 0.0), (-0.7071, 0.7071, 0.0), (-0.8315, 0.5556, 0.0), (-0.9239, 0.3827, 0.0), (-0.9808, 0.1951, 0.0), (-1.0, 7.55e-08, 0.0), (-0.9808, -0.1951, 0.0), (-0.9239, -0.3827, 0.0), (-0.8315, -0.5556, 0.0), (-0.7071, -0.7071, 0.0), (-0.5556, -0.8315, 0.0), (-0.3827, -0.9239, 0.0), (-0.1951, -0.9808, 0.0), (3.258e-07, -1.0, 0.0), (0.1951, -0.9808, 0.0), (0.3827, -0.9239, 0.0), (0.5556, -0.8315, 0.0), (0.5556, 0.8315, 0.0), (0.5556, -0.8315, 0.0), (0.5556, 0.8315, 0.0), (0.3827, 0.9239, 0.0), (0.1951, 0.9808, 0.0), (0.0, 1.0, 0.08), (-0.1951, 0.9808, 0.08), (-0.3827, 0.9239, 0.08), (-0.5556, 0.8315, 0.08), (-0.7071, 0.7071, 0.08), (-0.8315, 0.5556, 0.08), (-0.9239, 0.3827, 0.08), (-0.9808, 0.1951, 0.08), (-1.0, 7.55e-08, 0.08), (-0.9808, -0.1951, 0.08), (-0.9239, -0.3827, 0.08), (-0.8315, -0.5556, 0.08), (-0.7071, -0.7071, 0.08), (-0.5556, -0.8315, 0.08), (-0.3827, -0.9239, 0.08), (-0.1951, -0.9808, 0.08), (3.258e-07, -1.0, 0.08), (0.1951, -0.9808, 0.08), (0.3827, -0.9239, 0.08), (0.5556, -0.8315, 0.08), (0.5556, 0.8315, 0.08), (0.5556, -0.8315, 0.08), (0.5556, 0.8315, 0.08), (0.3827, 0.9239, 0.08), (0.1951, 0.9808, 0.08)], [(44, 45)], [(5, 6, 31, 30), (19, 21, 46, 44), (13, 14, 39, 38), (6, 7, 32, 31), (22, 23, 48, 47), (14, 15, 40, 39), (7, 8, 33, 32), (23, 24, 49, 48), (0, 1, 26, 25), (15, 16, 41, 40), (8, 9, 34, 33), (24, 0, 25, 49), (1, 2, 27, 26), (16, 17, 42, 41), (9, 10, 35, 34), (2, 3, 28, 27), (17, 18, 43, 42), (10, 11, 36, 35), (3, 4, 29, 28), (18, 19, 44, 43), (11, 12, 37, 36), (4, 5, 30, 29), (20, 22, 47, 45), (12, 13, 38, 37), (26, 27, 28, 29, 30, 31, 32, 33, 34, 35, 36, 37, 38, 39, 40, 41, 42, 43, 44, 46, 45, 47, 48, 49, 25), (45, 22, 21, 19, 46, 44, 47)])
_uv = me_circle_002.uv_layers.new(name='UVMap')
_uv.uv.foreach_set('vector', [0.0, 0.0, 0.0, 0.0, 0.0, 0.0, 0.0, 0.0, 0.0, 0.0, 0.0, 0.0, 0.0, 0.0, 0.0, 0.0, 0.0, 0.0, 0.0, 0.0, 0.0, 0.0, 0.0, 0.0, 0.0, 0.0, 0.0, 0.0, 0.0, 0.0, 0.0, 0.0, 0.0, 0.0, 0.0, 0.0, 0.0, 0.0, 0.0, 0.0, 0.0, 0.0, 0.0, 0.0, 0.0, 0.0, 0.0, 0.0, 0.0, 0.0, 0.0, 0.0, 0.0, 0.0, 0.0, 0.0, 0.0, 0.0, 0.0, 0.0, 0.0, 0.0, 0.0, 0.0, 0.0, 0.0, 0.0, 0.0, 0.0, 0.0, 0.0, 0.0, 0.0, 0.0, 0.0, 0.0, 0.0, 0.0, 0.0, 0.0, 0.0, 0.0, 0.0, 0.0, 0.0, 0.0, 0.0, 0.0, 0.0, 0.0, 0.0, 0.0, 0.0, 0.0, 0.0, 0.0, 0.0, 0.0, 0.0, 0.0, 0.0, 0.0, 0.0, 0.0, 0.0, 0.0, 0.0, 0.0, 0.0, 0.0, 0.0, 0.0, 0.0, 0.0, 0.0, 0.0, 0.0, 0.0, 0.0, 0.0, 0.0, 0.0, 0.0, 0.0, 0.0, 0.0, 0.0, 0.0, 0.0, 0.0, 0.0, 0.0, 0.0, 0.0, 0.0, 0.0, 0.0, 0.0, 0.0, 0.0, 0.0, 0.0, 0.0, 0.0, 0.0, 0.0, 0.0, 0.0, 0.0, 0.0, 0.0, 0.0, 0.0, 0.0, 0.0, 0.0, 0.0, 0.0, 0.0, 0.0, 0.0, 0.0, 0.0, 0.0, 0.0, 0.0, 0.0, 0.0, 0.0, 0.0, 0.0, 0.0, 0.0, 0.0, 0.0, 0.0, 0.0, 0.0, 0.0, 0.0, 0.0, 0.0, 0.0, 0.0, 0.0, 0.0, 0.0, 0.0, 0.0, 0.0, 0.0, 0.0, 0.0, 0.0, 0.0, 0.0, 0.0, 0.0, 0.0, 0.0, 0.0, 0.0, 0.0, 0.0, 0.0, 0.0, 0.0, 0.0, 0.0, 0.0, 0.0, 0.0, 0.0, 0.0, 0.0, 0.0, 0.0, 0.0, 0.0, 0.0, 0.0, 0.0, 0.0, 0.0, 0.0, 0.0, 0.0, 0.0, 0.0, 0.0, 0.0, 0.0, 0.0, 0.0, 0.0, 0.0, 0.0, 0.0, 0.0, 0.0, 0.0, 0.0, 0.0, 0.0, 0.0, 0.0, 0.0, 0.0, 0.0, 0.0, 0.0, 0.0, 0.0, 0.0, 0.0, 0.0])
me_circle_002.use_remesh_fix_poles = True
me_circle_002.use_remesh_preserve_attributes = False
me_circle_002.use_mirror_vertex_groups = False
me_circle_002.update()

# ---- objects
ob_light = bpy.data.objects.new('Light', light_light)
ob_camera = bpy.data.objects.new('Camera', cam_camera)
ob_empty = bpy.data.objects.new('Empty', None)
ob_empty_001 = bpy.data.objects.new('Empty.001', None)
ob_empty_002 = bpy.data.objects.new('Empty.002', None)
ob_cube = bpy.data.objects.new('Cube', me_cube)
ob_plane = bpy.data.objects.new('Plane', me_plane)
ob_plane_002 = bpy.data.objects.new('Plane.002', me_plane_002)
ob_plane_001 = bpy.data.objects.new('Plane.001', me_plane_003)
ob_plane_003 = bpy.data.objects.new('Plane.003', me_plane_004)
ob_plane_004 = bpy.data.objects.new('Plane.004', me_plane_005)
ob_plane_005 = bpy.data.objects.new('Plane.005', me_plane_006)
ob_plane_006 = bpy.data.objects.new('Plane.006', me_plane_007)
ob_circle = bpy.data.objects.new('Circle', me_circle)
ob_plane_007 = bpy.data.objects.new('Plane.007', me_plane_008)
ob_circle_001 = bpy.data.objects.new('Circle.001', me_circle_001)
ob_circle_002 = bpy.data.objects.new('Circle.002', me_circle_002)

# ---- transforms, parenting, visibility, modifiers, constraints
ob_light.location = (4.076, 1.005, 5.904)
ob_light.rotation_euler = (0.6503, 0.05522, 1.866)
ob_light.lock_rotations_4d = False
ob_light.empty_display_type = 'ARROWS'
ob_light.color = (0.0, 0.0, 0.0, 0.0)
ob_light.lineart.crease_threshold = 0.0
ob_camera.location = (7.359, -6.926, 4.958)
ob_camera.rotation_euler = (1.109, 0.0, 0.8149)
ob_camera.lock_rotations_4d = False
ob_camera.empty_display_type = 'ARROWS'
ob_camera.color = (0.0, 0.0, 0.0, 0.0)
ob_camera.display_type = 'WIRE'
ob_camera.lineart.crease_threshold = 0.0
ob_empty.location = (0.7158, -0.6149, -5.042)
ob_empty.scale = (3.9, 3.9, 1.0)
ob_empty.empty_display_type = 'IMAGE'
ob_empty.empty_display_size = 5.0
ob_empty.use_empty_image_alpha = True
ob_empty.color = (1.0, 1.0, 1.0, 0.08955)
ob_empty.lineart.crease_threshold = 0.0
ob_empty_001.location = (0.729, 7.672, -7.574)
ob_empty_001.rotation_euler = (1.571, -0.0, 0.0)
ob_empty_001.scale = (3.9, 3.9, 1.0)
ob_empty_001.empty_display_type = 'IMAGE'
ob_empty_001.empty_display_size = 5.0
ob_empty_001.use_empty_image_alpha = True
ob_empty_001.color = (1.0, 1.0, 1.0, 0.08955)
ob_empty_001.lineart.crease_threshold = 0.0
ob_empty_002.location = (-5.472, 3.677, 5.611)
ob_empty_002.rotation_euler = (1.571, -0.0, 1.571)
ob_empty_002.scale = (3.9, 3.9, 1.0)
ob_empty_002.empty_display_type = 'IMAGE'
ob_empty_002.empty_display_size = 5.0
ob_empty_002.use_empty_image_alpha = True
ob_empty_002.color = (1.0, 1.0, 1.0, 0.08955)
ob_empty_002.lineart.crease_threshold = 0.0
ob_cube.location = (5.619, 0.0, -2.936)
ob_cube.scale = (4.815, 1.422, 1.194)
ob_cube.lineart.crease_threshold = 0.0
ob_plane.location = (5.547, -2.259, -1.514)
ob_plane.scale = (0.2784, 0.3051, 0.2937)
ob_plane.lineart.crease_threshold = 0.0
ob_plane_002.location = (5.269, 0.02003, -1.324)
ob_plane_002.scale = (0.2784, 0.2635, 0.2937)
ob_plane_002.lineart.crease_threshold = 0.0
ob_plane_001.location = (5.013, 0.0, -1.514)
ob_plane_001.scale = (0.2784, -0.3051, 0.2937)
ob_plane_001.lineart.crease_threshold = 0.0
ob_plane_003.location = (-0.9914, -2.275, -1.263)
ob_plane_003.rotation_euler = (0.0, -0.0, -1.571)
ob_plane_003.scale = (0.2784, 0.9628, 0.4694)
ob_plane_003.lineart.crease_threshold = 0.0
ob_plane_004.location = (-0.9914, 2.275, -1.0)
ob_plane_004.rotation_euler = (0.0, -0.0, -1.571)
ob_plane_004.scale = (-0.2784, 0.7636, 0.7915)
ob_plane_004.lineart.crease_threshold = 0.0
ob_plane_005.location = (2.76, 2.275, -1.0)
ob_plane_005.rotation_euler = (0.0, -0.0, -1.571)
ob_plane_005.scale = (-0.2784, 0.5916, 0.7915)
ob_plane_005.lineart.crease_threshold = 0.0
ob_plane_006.location = (5.013, 0.0, -1.514)
ob_plane_006.rotation_euler = (-0.0, 1.571, 0.0)
ob_plane_006.scale = (0.2674, -0.2527, 1.0)
ob_plane_006.lineart.crease_threshold = 0.0
_m = ob_plane_006.modifiers.new('Solidify', 'SOLIDIFY')
_m.thickness = -0.1
ob_circle.location = (5.013, -5.96e-08, -1.514)
ob_circle.rotation_euler = (-0.0, 1.571, 0.0)
ob_circle.scale = (0.2119, -0.2119, 1.723)
ob_circle.lineart.crease_threshold = 0.0
ob_plane_007.location = (5.013, -5.96e-08, -1.514)
ob_plane_007.rotation_euler = (-0.0, 1.571, 0.0)
ob_plane_007.scale = (0.2674, 0.2527, 1.0)
ob_plane_007.lineart.crease_threshold = 0.0
_m = ob_plane_007.modifiers.new('Solidify', 'SOLIDIFY')
_m.thickness = -0.1
ob_circle_001.location = (5.013, 0.0, -1.514)
ob_circle_001.rotation_euler = (-0.0, 1.571, 0.0)
ob_circle_001.scale = (0.2119, 0.2119, 1.723)
ob_circle_001.lineart.crease_threshold = 0.0
ob_circle_002.location = (1.958, 0.8488, -0.643)
ob_circle_002.rotation_euler = (0.0, 0.1176, 0.0)
ob_circle_002.scale = (0.664, 0.664, 1.0)
ob_circle_002.lineart.crease_threshold = 0.0

# ---- collection membership
col_collection.objects.link(ob_light)
col_collection.objects.link(ob_camera)
col_collection.objects.link(ob_empty)
col_collection.objects.link(ob_empty_001)
col_collection.objects.link(ob_empty_002)
col_collection.objects.link(ob_cube)
col_collection.objects.link(ob_plane)
col_collection.objects.link(ob_plane_002)
col_collection.objects.link(ob_plane_001)
col_collection.objects.link(ob_plane_003)
col_collection.objects.link(ob_plane_004)
col_collection.objects.link(ob_plane_005)
col_collection.objects.link(ob_plane_006)
col_collection.objects.link(ob_circle)
col_collection.objects.link(ob_plane_007)
col_collection.objects.link(ob_circle_001)
col_collection.objects.link(ob_circle_002)

# ---- scene / render settings (as saved in the file)
scene.camera = ob_camera
scene.frame_start = 1; scene.frame_end = 250; scene.frame_set(1)
scene.render.engine = 'BLENDER_EEVEE_NEXT'
scene.cycles.use_denoising = False
scene.cycles.samples = 128
scene.cycles.sampling_pattern = 'TABULATED_SOBOL'
scene.cycles.use_adaptive_sampling = False
scene.cycles.use_light_tree = False
scene.view_settings.view_transform = 'Filmic'
bpy.context.view_layer.update()
